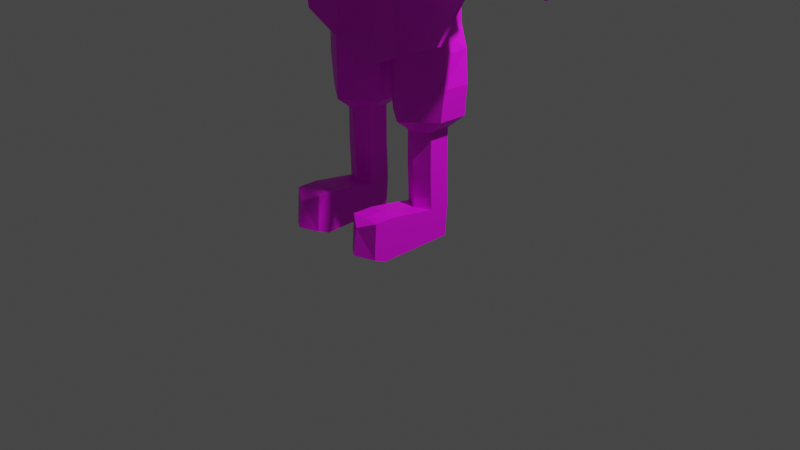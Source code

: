 # Source: wizard2.blend  (saved by Blender 2.90.8; exported with 4.5.12 LTS)
import bpy
from mathutils import Matrix  # noqa: F401  (used for matrix-valued properties, if any)

bpy.ops.wm.read_factory_settings(use_empty=True)
scene = bpy.context.scene
scene.name = 'Scene'

# ---- collections
col_collection = bpy.data.collections.new('Collection'); scene.collection.children.link(col_collection)

# ---- images (referenced by path relative to the original .blend; pixels are not part of the script)
import os
ASSET_DIR = os.environ.get("B2B_ASSET_DIR", "")  # directory of the original .blend (textures are referenced by path, not embedded)
HERE = os.path.dirname(os.path.abspath(__file__))  # packed textures are extracted next to this script under _unpacked/

def load_image(name, relpath, width, height, colorspace="sRGB"):
    """Load a texture the original file referenced (path relative to the .blend, or extracted next to this script)."""
    p = next((c for c in (os.path.join(HERE, relpath), os.path.join(ASSET_DIR, relpath)) if relpath and os.path.exists(c)), "")
    if p:
        img = bpy.data.images.load(p, check_existing=True)
        img.name = name
    else:  # same state as the original file: an image datablock whose file is absent (Cycles renders it pink)
        img = bpy.data.images.new(name, width, height)
        img.source = "FILE"
        img.filepath = "//" + (relpath or name)
    img.colorspace_settings.name = colorspace
    return img
img_wizard_body_color_png = load_image('wizard_body_color.png', 'wizard_body_color.png', 1024, 1024, 'sRGB')
img_wizard_staff_color_png = load_image('wizard_staff_color.png', 'color_map/wizard_staff_color.png', 1024, 1024, 'sRGB')
img_wizard_hat_color_png = load_image('wizard_hat_color.png', 'color_map/wizard_hat_color.png', 1024, 1024, 'sRGB')

# ---- materials (node trees are filled in below, after node groups)
mat_wizard_body_material = bpy.data.materials.new('wizard_body_material')
mat_wizard_body_material.use_transparent_shadow = False
mat_wizard_staff_material = bpy.data.materials.new('wizard_staff_material')
mat_wizard_staff_material.use_transparent_shadow = False
mat_wizar_hat_material = bpy.data.materials.new('wizar_hat_material')
mat_wizar_hat_material.use_transparent_shadow = False

# ---- material node trees
mat_wizard_body_material.use_nodes = True; mat_wizard_body_material.node_tree.nodes.clear()
_N = mat_wizard_body_material.node_tree.nodes; _L = mat_wizard_body_material.node_tree.links
n0 = _N.new('ShaderNodeBsdfPrincipled'); n0.name = 'Principled BSDF'; n0.location = (10, 300)
n0.distribution = 'GGX'
n0.subsurface_method = 'BURLEY'
n0.inputs[3].default_value = 1.45
n0.inputs[27].default_value = (0.0, 0.0, 0.0, 1.0)
n0.inputs[28].default_value = 1.0
n1 = _N.new('ShaderNodeOutputMaterial'); n1.name = 'Material Output'; n1.location = (300, 300)
n2 = _N.new('ShaderNodeTexImage'); n2.name = 'Image Texture'; n2.location = (-303, 215)
n2.image = img_wizard_body_color_png
_L.new(n0.outputs[0], n1.inputs[0])
_L.new(n2.outputs[0], n0.inputs[0])
n1.is_active_output = True
mat_wizard_staff_material.use_nodes = True; mat_wizard_staff_material.node_tree.nodes.clear()
_N = mat_wizard_staff_material.node_tree.nodes; _L = mat_wizard_staff_material.node_tree.links
n0 = _N.new('ShaderNodeBsdfPrincipled'); n0.name = 'Principled BSDF'; n0.location = (24, 273)
n0.distribution = 'GGX'
n0.subsurface_method = 'BURLEY'
n0.inputs[3].default_value = 1.45
n0.inputs[27].default_value = (0.0, 0.0, 0.0, 1.0)
n0.inputs[28].default_value = 1.0
n1 = _N.new('ShaderNodeOutputMaterial'); n1.name = 'Material Output'; n1.location = (314, 273)
n2 = _N.new('ShaderNodeTexImage'); n2.name = 'Image Texture'; n2.location = (-273, 243)
n2.image = img_wizard_staff_color_png
_L.new(n0.outputs[0], n1.inputs[0])
_L.new(n2.outputs[0], n0.inputs[0])
n1.is_active_output = True
mat_wizar_hat_material.use_nodes = True; mat_wizar_hat_material.node_tree.nodes.clear()
_N = mat_wizar_hat_material.node_tree.nodes; _L = mat_wizar_hat_material.node_tree.links
n0 = _N.new('ShaderNodeBsdfPrincipled'); n0.name = 'Principled BSDF'; n0.location = (10, 300)
n0.distribution = 'GGX'
n0.subsurface_method = 'BURLEY'
n0.inputs[3].default_value = 1.45
n0.inputs[27].default_value = (0.0, 0.0, 0.0, 1.0)
n0.inputs[28].default_value = 1.0
n1 = _N.new('ShaderNodeOutputMaterial'); n1.name = 'Material Output'; n1.location = (300, 300)
n2 = _N.new('ShaderNodeTexImage'); n2.name = 'Image Texture'; n2.location = (-282, 247)
n2.image = img_wizard_hat_color_png
_L.new(n0.outputs[0], n1.inputs[0])
_L.new(n2.outputs[0], n0.inputs[0])
n1.is_active_output = True

# ---- world
world_world = bpy.data.worlds.new('World'); scene.world = world_world
world_world.use_nodes = True; world_world.node_tree.nodes.clear()
_N = world_world.node_tree.nodes; _L = world_world.node_tree.links
n0 = _N.new('ShaderNodeOutputWorld'); n0.name = 'World Output'; n0.location = (300, 300)
n1 = _N.new('ShaderNodeBackground'); n1.name = 'Background'; n1.location = (10, 300)
n1.inputs[0].default_value = (0.05088, 0.05088, 0.05088, 1.0)
_L.new(n1.outputs[0], n0.inputs[0])
n0.is_active_output = True
world_world.color = (0.05088, 0.05088, 0.05088)
world_world.use_sun_shadow = False
world_world.sun_shadow_jitter_overblur = 0.0

# ---- cameras
cam_camera = bpy.data.cameras.new('Camera')
cam_camera.clip_end = 100.0
cam_camera.ortho_scale = 7.314

# ---- lights
light_light = bpy.data.lights.new('Light', 'POINT')
light_light.transmission_factor = 0.0
light_light.energy = 1000.0
light_light.shadow_soft_size = 0.1
light_light.shadow_maximum_resolution = 0.006
light_light.use_absolute_resolution = True

# ---- meshes
me_cylinder_001 = bpy.data.meshes.new('Cylinder.001')
me_cylinder_001.from_pydata([(0.9613, 0.6962, 9.562), (0.926, 0.9978, 10.67), (2.047, 0.3034, 9.616), (1.957, 0.3195, 10.75), (2.185, -0.5302, 9.616), (2.004, -0.5079, 10.75), (1.223, -1.182, 9.573), (1.17, -1.057, 10.69), (0.2212, -0.5302, 9.53), (0.2094, -0.5079, 10.62), (0.2094, 0.5079, 10.62), (1.877, -0.5021, 11.74), (1.033, -1.003, 11.67), (0.8431, 1.109, 11.6), (1.869, 0.3154, 11.8), (0.1665, -0.5, 11.61), (0.1739, 0.5016, 11.45), (0.7891, 1.142, 12.2), (1.794, 0.3145, 12.46), (1.794, -0.5, 12.46), (0.899, -1.0, 12.22), (0.06153, -0.5, 12.0), (0.1599, 0.5977, 12.04), (0.0, -0.5, 12.0), (0.0, 0.5, 12.0), (1.652, -0.5, 13.16), (1.652, 0.381, 13.16), (1.652, -0.5, 13.16), (0.3171, 1.042, 12.91), (0.8431, -0.8574, 12.94), (0.0, 1.007, 12.98), (0.0, -0.7485, 13.46), (0.0, -0.7485, 13.46), (0.2538, -0.7969, 12.78), (0.0, -0.7485, 12.73), (0.0, -0.7485, 13.46), (1.504, 0.3943, 13.53), (1.511, -0.3883, 13.51), (0.2744, 1.01, 13.44), (0.0, 0.9258, 13.44), (0.7484, -0.7484, 13.57), (0.1906, -0.7646, 13.48), (1.129, 0.3262, 13.98), (0.2471, 0.7755, 13.89), (0.0, 0.8063, 13.88), (0.0, -0.7892, 13.88), (1.129, -0.2263, 13.98), (0.1864, -0.8081, 13.88), (0.7364, -0.729, 13.93), (0.5847, 0.6998, 13.91), (0.707, 0.9948, 13.45), (0.7386, 1.102, 12.97), (0.0, 0.7453, 14.59), (0.2829, 0.7157, 14.6), (1.183, -0.4949, 14.69), (1.183, 0.3983, 14.69), (0.6785, 0.639, 14.63), (0.0, -1.006, 14.59), (0.2406, -1.003, 14.6), (0.7585, -0.8894, 14.63), (0.0, 0.8778, 15.52), (0.3224, 0.8715, 15.52), (1.344, -0.6935, 15.61), (1.602, 0.4782, 14.6), (0.699, 0.6898, 15.45), (0.0, -1.25, 15.58), (0.7506, -1.323, 15.6), (1.273, -1.039, 15.61), (0.0, 1.002, 16.44), (0.4603, 0.8561, 16.44), (0.7574, 0.8188, 16.45), (0.0, -0.7892, 16.44), (0.5291, -0.825, 16.4), (0.9404, -0.7667, 16.45), (1.622, -0.4274, 14.6), (0.0, -0.7892, 16.44), (0.9177, -0.6528, 16.71), (0.4783, -0.7203, 16.71), (0.0, -0.6751, 16.71), (0.7199, 0.7709, 16.72), (0.2236, 0.4721, 9.62), (1.609, 0.8857, 10.71), (1.762, 0.3066, 14.74), (1.071, -0.5008, 16.82), (1.497, 1.015, 11.71), (0.3023, 0.8063, 16.71), (0.0, 0.8063, 16.71), (1.599, 0.692, 9.585), (1.368, 0.8725, 13.08), (1.223, -1.256, 7.034), (1.026, 0.841, 7.026), (2.211, 0.3334, 7.073), (2.194, -0.5583, 7.078), (1.223, -1.256, 7.034), (0.3233, -0.5583, 6.991), (0.2989, 0.3718, 7.028), (1.431, 0.9666, 12.33), (0.1794, 0.3718, 7.966), (0.2038, -0.5583, 7.929), (1.223, -1.256, 7.972), (2.3, -0.5583, 8.015), (2.333, 0.2819, 8.013), (0.9526, 1.053, 7.961), (1.127, -0.4355, 19.47), (0.2038, 0.3899, 8.896), (0.2038, -0.5583, 8.896), (1.223, -1.256, 8.939), (2.3, -0.5583, 8.982), (2.244, 0.3124, 8.979), (0.9565, 0.9134, 8.928), (1.242, 0.3692, 6.619), (1.706, 0.2157, 6.619), (1.706, -0.4301, 6.619), (1.229, -0.7255, 6.618), (0.7868, -0.4301, 6.624), (0.7868, 0.2157, 6.624), (0.7868, 0.2157, 5.494), (0.7868, -0.4301, 5.494), (1.706, -0.4301, 5.489), (1.229, 0.509, 5.537), (1.706, 0.2157, 5.489), (1.229, -0.6459, 5.488), (0.7868, -0.4301, 5.494), (0.7868, 0.2157, 5.494), (0.7868, 0.2464, 4.653), (0.7868, -0.3994, 4.653), (1.229, -0.5945, 4.648), (1.706, -0.3994, 4.649), (1.706, 0.2464, 4.649), (1.229, 0.5101, 4.654), (0.7561, -2.106, 3.267), (1.206, -2.105, 3.272), (1.676, -2.106, 3.262), (0.7606, -1.794, 4.524), (1.207, -1.875, 4.564), (1.68, -1.794, 4.519), (0.7868, 0.2562, 4.297), (1.706, -0.3896, 4.292), (1.229, 0.5054, 4.291), (1.706, 0.2562, 4.292), (1.229, -0.6249, 4.291), (0.7868, -0.3896, 4.297), (0.7868, 0.2562, 4.297), (0.7868, 0.1875, 3.305), (0.7868, -0.4583, 3.305), (1.229, -0.9374, 3.299), (1.706, -0.4583, 3.3), (1.229, 0.5189, 3.324), (1.706, 0.1875, 3.3), (1.229, -0.9374, 3.299), (0.7868, -0.4583, 3.305), (1.197, -2.412, 4.53), (0.7486, -2.507, 3.438), (0.7486, -2.507, 3.438), (1.668, -2.507, 3.433), (1.668, -2.438, 4.526), (1.191, -2.847, 3.535), (1.668, -2.507, 3.433), (0.7486, -2.438, 4.531), (1.191, -2.733, 4.342), (0.3896, -1.149, 15.02), (0.0, -1.116, 15.05), (0.8356, -1.041, 15.11), (1.065, 0.6076, 16.0), (0.0, -1.035, 16.14), (1.003, -0.9954, 16.16), (1.283, -0.6693, 16.18), (0.7484, 0.8087, 16.09), (0.5693, -1.051, 16.15), (2.643, -0.2051, 15.45), (0.4183, 0.9434, 16.1), (0.0, 1.02, 16.12), (0.5693, -1.051, 16.15), (1.388, -0.7398, 15.15), (1.39, -0.5043, 16.2), (0.4439, -0.1363, 17.48), (0.4134, 0.1777, 17.0), (0.9241, 0.3841, 17.01), (0.9042, -0.09267, 17.03), (1.169, -0.4087, 16.91), (0.4504, -0.09434, 17.01), (2.614, 0.5978, 15.45), (1.3, 0.4277, 15.35), (1.5, -0.3914, 15.35), (1.201, 0.4636, 16.91), (1.211, -0.1014, 16.92), (1.065, 0.6076, 16.0), (2.171, -0.6598, 15.19), (2.107, 0.8932, 15.0), (1.635, 0.4309, 16.7), (1.649, -0.1769, 16.72), (1.507, 0.7215, 16.05), (1.597, -0.459, 16.11), (1.802, -0.2113, 14.73), (1.762, 0.3066, 14.74), (1.802, -0.2113, 14.73), (2.535, -0.1049, 15.22), (2.498, 0.3469, 15.23), (2.217, -0.3488, 15.06), (2.155, 0.5035, 15.04), (2.414, 0.2674, 13.81), (2.448, -0.1758, 13.81), (3.074, -0.08473, 14.31), (3.043, 0.3019, 14.31), (2.803, -0.3088, 14.09), (2.75, 0.514, 14.07), (2.498, 0.2674, 13.7), (2.533, -0.1758, 13.69), (3.159, -0.08473, 14.19), (3.128, 0.3019, 14.2), (2.888, -0.3088, 13.97), (2.835, 0.514, 13.95), (2.613, -0.1904, 13.5), (3.283, -0.093, 14.04), (2.576, 0.2835, 13.51), (2.613, -0.1904, 13.5), (3.283, -0.093, 14.04), (3.25, 0.3204, 14.04), (2.993, -0.3252, 13.8), (2.936, 0.5416, 13.78), (3.706, 0.4025, 11.41), (3.761, -0.1416, 11.4), (4.87, -0.1542, 12.27), (4.82, 0.457, 12.27), (4.322, -0.4466, 11.85), (4.238, 0.7455, 11.82), (4.057, 0.3217, 11.67), (4.081, 0.002041, 11.67), (4.587, 0.06772, 12.06), (4.565, 0.3466, 12.06), (4.337, -0.01712, 11.87), (4.331, 0.3735, 11.88), (4.237, 0.3352, 11.44), (4.262, 0.01554, 11.43), (4.768, 0.08122, 11.83), (4.745, 0.3601, 11.83), (4.518, 0.07592, 11.63), (4.511, 0.387, 11.65), (4.56, 0.3351, 11.1), (4.58, 0.06399, 11.1), (5.01, 0.1197, 11.43), (4.991, 0.3562, 11.43), (4.798, 0.1273, 11.27), (4.792, 0.379, 11.28), (4.97, 0.2006, 10.81), (4.98, 0.07356, 10.81), (5.181, 0.09967, 10.97), (5.172, 0.2105, 10.97), (5.082, 0.06595, 10.89), (5.079, 0.2212, 10.9), (4.474, 0.02935, 11.97), (4.65, 0.07872, 11.74), (4.899, -0.09874, 11.87), (5.08, -0.08525, 11.63), (4.786, -0.1371, 11.78), (4.962, -0.08775, 11.54), (4.936, -0.1749, 11.82), (5.117, -0.1614, 11.58), (4.823, -0.2133, 11.73), (4.999, -0.1639, 11.49), (0.267, -0.267, 16.92), (0.0, -0.4688, 16.88), (0.4134, 0.1777, 17.0), (0.264, 0.3702, 16.98), (0.0, 0.4341, 16.91), (0.0, -0.4655, 17.32), (0.3126, -0.3003, 17.45), (0.4163, 0.08396, 17.51), (0.0, 0.3483, 17.5), (0.2605, 0.2242, 17.56), (0.0, -1.015, 17.18), (0.2361, -0.8303, 17.24), (0.5236, -0.5902, 17.37), (0.0, 0.6742, 17.63), (0.4412, 0.6383, 17.68), (0.825, -0.03381, 17.54), (0.0, -1.477, 18.11), (0.3925, -1.218, 18.15), (0.8746, -0.6625, 18.25), (1.314, 0.2537, 18.33), (0.6085, 0.6037, 20.47), (0.0, 0.7759, 20.51), (0.0, -1.271, 18.29), (0.411, -1.061, 18.31), (0.8897, -0.6148, 18.42), (0.0, 1.512, 18.39), (0.8218, 0.01467, 20.37), (0.5144, -0.2836, 20.41), (0.4648, -0.9911, 18.78), (0.9486, -0.5811, 18.86), (0.8836, 0.9278, 18.42), (0.0, -0.4258, 20.4), (1.238, 0.2443, 17.86), (0.0, 1.666, 18.87), (0.0, 1.361, 17.84), (0.7438, 0.8831, 17.85), (1.413, 0.2362, 18.48), (1.224, 0.3752, 20.22), (1.012, 0.8894, 20.23), (0.9486, -0.5811, 18.86), (0.0, 1.292, 20.25), (0.9785, -0.2974, 20.14), (0.0, -1.221, 18.72), (0.5633, -0.5361, 20.09), (0.0, -0.8169, 20.07), (0.3574, -1.098, 17.8), (0.0, -1.335, 17.74), (0.4481, 0.7202, 17.86), (0.0, 0.8904, 17.88), (0.7839, -0.6504, 17.91), (1.502, 0.325, 19.6), (0.0, 1.495, 18.15), (1.162, 1.049, 19.62), (0.0, 1.664, 19.65), (0.8043, 0.9655, 18.18), (0.989, -0.5842, 19.47), (0.557, -0.9302, 19.35), (1.085, -0.2563, 18.26), (0.9818, 0.01615, 17.72), (0.0, -1.341, 19.24), (1.095, -0.32, 18.87), (0.1698, -1.179, 19.27), (1.002, -0.2338, 17.92), (1.089, -0.2668, 18.46), (0.7537, -0.3551, 20.29), (1.492, 0.3186, 18.89), (1.036, 1.083, 18.85), (0.839, -0.2, 17.67), (0.463, 0.9169, 17.87), (0.0, 0.8904, 17.88), (1.085, -0.2563, 18.26), (1.122, 0.4925, 18.2), (1.095, -0.32, 18.87), (0.1698, -1.179, 19.27), (0.3404, -1.058, 19.3), (1.002, -0.2338, 17.92), (1.089, -0.2668, 18.46), (0.566, -0.8928, 19.35), (0.7919, -0.6312, 19.4), (0.4648, -0.9882, 18.92), (0.9167, 0.3232, 20.41), (1.135, -0.2847, 18.24), (1.075, -0.4044, 19.49), (1.15, -0.3403, 18.86), (0.1423, -1.249, 19.27), (0.3402, -1.109, 19.31), (1.043, -0.2555, 17.92), (1.142, -0.284, 18.42), (0.8389, -0.706, 19.43), (0.989, -0.5842, 19.47), (0.2301, -0.835, 19.89), (0.8506, -0.2133, 17.16), (1.277, 0.3421, 18.46), (1.492, 0.3186, 18.89), (1.413, 0.4212, 18.9), (0.0, 1.21, 17.85), (1.492, 0.3186, 18.89), (1.413, 0.1966, 18.3), (1.542, 0.2432, 18.43), (1.499, 0.3235, 18.43), (1.578, 0.4175, 18.83), (1.649, 0.3256, 18.83), (1.563, 0.4175, 18.99), (1.562, 0.3256, 18.98), (1.055, 0.5607, 17.85), (0.7465, 0.3633, 17.81), (0.0, 1.514, 17.19), (0.6997, 1.089, 17.2), (0.4704, 1.07, 17.22), (0.0, 1.363, 17.2), (0.9798, 0.7923, 17.2), (0.8734, 0.5894, 17.16), (0.0, 1.776, 16.48), (0.6087, 1.346, 16.49), (0.4446, 1.332, 16.5), (0.0, 1.625, 16.49), (0.8746, 0.9721, 16.49), (0.7994, 0.9096, 16.45), (0.8614, 0.477, 17.77), (1.155, 0.4893, 18.45), (1.141, 0.5672, 17.12), (1.089, 0.4565, 17.05), (1.115, 0.7561, 16.83), (1.04, 0.6522, 16.78), (0.2201, -0.3693, 20.4), (0.3229, 0.7287, 20.49), (0.4446, 1.27, 18.16), (0.2326, -0.6858, 20.07), (0.5728, 1.23, 20.25), (0.7251, 1.496, 19.64), (0.625, 1.442, 18.84), (0.513, 1.369, 18.41), (0.242, 1.057, 17.86), (0.2342, 0.8015, 17.87), (0.4029, 1.308, 17.84), (0.2459, 1.209, 17.21), (0.3351, 1.315, 17.2), (0.4312, 1.461, 16.48), (0.2883, 0.1987, 20.58), (0.557, 0.2549, 20.52), (0.0, 0.1703, 20.62), (1.17, -0.5794, 16.52), (0.9446, 0.5634, 14.66), (0.9134, 0.5685, 13.95), (1.007, 0.5945, 15.4), (0.9233, 0.7455, 16.05), (1.772, 0.8204, 7.959), (1.809, 0.8017, 7.022), (1.709, 0.6544, 8.954), (0.9899, 0.6949, 16.66), (1.275, 0.8183, 13.5), (0.243, -1.174, 17.78), (0.0, -1.309, 17.7), (0.2424, -1.14, 17.73), (0.7346, -0.7596, 18.38), (0.3814, -1.035, 18.77), (0.7954, -0.7109, 18.83), (0.3562, -1.09, 18.3), (0.865, 0.914, 17.2), (0.7355, 0.7538, 17.18), (0.5539, 1.202, 16.49), (0.3323, 1.45, 16.82), (0.5112, 1.425, 16.49), (0.2329, 1.631, 16.48), (0.1072, 1.555, 16.49), (0.2386, 1.351, 16.83), (0.3781, 1.376, 16.5), (0.0, -1.075, 19.72)], [(32, 31), (19, 25), (27, 25), (35, 32), (65, 71), (71, 75), (145, 144), (144, 143), (146, 145), (136, 143), (153, 152), (157, 154), (163, 167), (79, 167), (213, 216), (212, 215), (333, 321), (342, 315), (356, 353), (325, 356), (163, 174), (350, 387), (163, 186)], [(87, 81, 3, 2), (2, 3, 5, 4), (4, 5, 7, 6), (6, 7, 9, 8), (16, 15, 21, 22), (7, 5, 11, 12), (9, 7, 12, 15), (11, 14, 18, 19), (13, 16, 22, 17), (12, 15, 21, 20), (24, 23, 21, 22), (84, 13, 17, 96), (9, 15, 16, 10), (11, 19, 20, 12), (19, 27, 29, 20), (51, 28, 38, 50), (96, 88, 26, 18), (81, 84, 14, 3), (403, 402, 55, 42), (174, 183, 62, 166), (51, 17, 22, 28), (22, 28, 30, 24), (410, 50, 49, 403), (59, 54, 46, 48), (33, 34, 35, 41), (28, 38, 39, 30), (45, 35, 41, 47), (10, 16, 13, 1), (48, 46, 37, 40), (39, 38, 43, 44), (43, 53, 56, 49), (53, 43, 44, 52), (36, 42, 46, 37), (88, 410, 36, 26), (45, 47, 58, 57), (49, 50, 38, 43), (55, 42, 46, 54), (48, 47, 58, 59), (58, 59, 162, 160), (56, 53, 61, 64), (186, 191, 182), (52, 53, 61, 60), (64, 61, 170, 167), (404, 64, 167, 405), (60, 61, 170, 171), (190, 192, 187, 169), (66, 67, 165, 172), (166, 401, 174), (72, 73, 76, 77), (75, 72, 77, 78), (68, 69, 85, 86), (70, 69, 85, 79), (76, 73, 401, 83), (66, 65, 161, 160), (29, 33, 41, 40), (23, 34, 33, 21), (162, 173, 62, 67), (166, 401, 73, 165), (72, 75, 164, 168), (406, 101, 91, 407), (99, 98, 94, 93), (97, 98, 105, 104), (97, 102, 90, 95), (100, 99, 93, 92), (101, 100, 92, 91), (98, 97, 95, 94), (102, 97, 104, 109), (408, 406, 102, 109), (108, 107, 100, 101), (18, 26, 27, 19), (8, 105, 106, 6), (91, 92, 112, 111), (95, 90, 110, 115), (8, 9, 10, 80), (407, 91, 111), (0, 80, 10, 1), (94, 95, 115, 114), (93, 94, 114, 113), (92, 93, 113, 112), (113, 114, 122, 121), (119, 123, 115, 110), (114, 115, 123, 122), (111, 112, 118, 120), (112, 113, 121, 118), (110, 111, 120, 119), (128, 129, 119, 120), (118, 127, 128, 120), (116, 117, 125, 124), (121, 126, 127, 118), (125, 126, 121, 122), (119, 116, 124, 129), (141, 150, 130, 133), (158, 151, 134, 133), (137, 140, 134, 135), (157, 155, 159, 156), (129, 128, 139, 138), (149, 146, 132, 131), (158, 159, 151), (126, 125, 141, 140), (151, 155, 135, 134), (150, 149, 131, 130), (132, 135, 155, 154), (125, 124, 142, 141), (128, 127, 137, 139), (124, 129, 138, 142), (127, 126, 140, 137), (146, 137, 135, 132), (138, 139, 148, 147), (140, 141, 133, 134), (141, 142, 143, 150), (139, 137, 146, 148), (142, 138, 147, 143), (151, 159, 155), (130, 152, 158, 133), (159, 158, 152, 156), (160, 161, 57, 58), (173, 162, 59, 54), (160, 162, 67, 66), (165, 67, 62, 166), (168, 164, 65, 66), (167, 170, 69, 70), (172, 165, 73, 72), (171, 170, 69, 68), (191, 189, 181, 188), (77, 260, 261, 78), (188, 199, 194, 63), (178, 177, 262, 180), (85, 263, 262, 79), (182, 191, 188, 63), (174, 183, 192), (169, 187, 198, 196), (181, 169, 196, 197), (402, 56, 64, 404), (74, 63, 82, 193), (176, 262, 267), (189, 190, 169, 181), (183, 182, 63, 74), (185, 174, 192, 190), (192, 183, 74, 187), (186, 184, 189, 191), (184, 185, 190, 189), (188, 181, 197, 199), (187, 74, 195, 198), (193, 82, 194, 195), (198, 195, 201, 204), (196, 198, 204, 202), (199, 197, 203, 205), (194, 199, 205, 200), (197, 196, 202, 203), (195, 194, 200, 201), (200, 205, 211, 206), (203, 202, 208, 209), (201, 200, 206, 207), (204, 201, 207, 210), (202, 204, 210, 208), (205, 203, 209, 211), (211, 209, 217, 219), (206, 211, 219, 214), (209, 208, 216, 217), (207, 206, 214, 215), (210, 207, 215, 218), (208, 210, 218, 216), (218, 215, 221, 224), (216, 218, 224, 222), (219, 217, 223, 225), (214, 219, 225, 220), (217, 216, 222, 223), (215, 214, 220, 221), (221, 220, 226, 227), (224, 221, 227, 230), (222, 224, 230, 250, 228), (225, 223, 229, 231), (220, 225, 231, 226), (223, 222, 228, 229), (229, 228, 234, 235), (226, 231, 237, 232), (235, 234, 240, 241), (232, 237, 243, 238), (227, 226, 232, 233), (230, 227, 233, 236), (250, 251, 255, 254), (231, 229, 235, 237), (240, 242, 248, 246), (242, 239, 245, 248), (233, 232, 238, 239), (236, 233, 239, 242), (234, 251, 236, 242, 240), (237, 235, 241, 243), (247, 246, 248, 249), (245, 244, 249, 248), (243, 241, 247, 249), (238, 243, 249, 244), (241, 240, 246, 247), (239, 238, 244, 245), (253, 252, 256, 257), (251, 250, 230, 236), (234, 228, 252, 253), (251, 234, 253, 255), (228, 250, 254, 252), (256, 258, 259, 257), (252, 254, 258, 256), (254, 255, 259, 258), (255, 253, 257, 259), (177, 178, 185, 184), (184, 409, 70, 79), (405, 167, 70, 409), (176, 177, 184, 79), (76, 180, 260, 77), (85, 263, 264, 86), (271, 266, 175, 272), (83, 178, 180, 76), (262, 180, 175, 267), (260, 180, 175, 266), (262, 263, 269, 267), (264, 263, 269, 268), (261, 260, 266, 265), (267, 269, 274, 275), (267, 175, 272, 275), (265, 266, 271, 270), (268, 269, 274, 273), (306, 411, 305, 277, 276), (340, 280, 399), (385, 398, 400, 281), (305, 309, 278, 277), (287, 303, 324), (283, 417, 277), (297, 301, 286, 340), (388, 298, 280, 385), (277, 278, 284, 414, 283), (387, 303, 287, 384), (55, 54, 173, 183), (297, 298, 280, 340), (310, 312, 298, 297), (283, 414, 416, 288), (316, 337, 303), (103, 301, 349), (389, 312, 298, 388), (301, 324, 303), (325, 354, 326, 312, 310), (390, 326, 312, 389), (302, 344, 319), (352, 379, 354), (356, 296, 358, 361), (275, 274, 307, 365, 318), (271, 272, 309, 305), (275, 272, 327, 318), (273, 274, 307, 308), (270, 271, 413, 412), (391, 290, 326, 390), (279, 331, 379, 352), (279, 341, 347, 296), (386, 314, 290, 391), (386, 394, 295, 314), (292, 346, 341, 279), (415, 302, 282, 417), (308, 307, 393, 329), (415, 339, 334), (415, 288, 339), (320, 323, 284, 289), (317, 322, 309, 278), (320, 289, 299, 332), (338, 337, 416), (317, 323, 336, 330), (323, 317, 278, 284), (286, 287, 324), (322, 317, 330, 335), (323, 320, 332, 336), (83, 401, 174, 179), (299, 338, 416), (327, 322, 335), (327, 272, 309, 322), (303, 338, 348), (334, 345, 350), (335, 330, 341, 346), (336, 332, 343, 347), (292, 351, 346), (334, 350, 333), (334, 339, 345), (327, 335, 346, 351), (302, 333, 344), (338, 299, 348), (331, 364, 295, 314), (330, 336, 347, 341), (338, 303, 337), (339, 337, 316), (348, 299, 315), (345, 339, 316), (301, 324, 286), (344, 333, 350), (349, 299, 103), (342, 332, 299), (304, 350, 303, 387), (303, 350, 345, 316), (337, 339, 416), (301, 303, 348, 315), (343, 325, 296, 347), (359, 360, 361, 358), (279, 352, 359, 357), (359, 358, 357), (296, 279, 357, 358), (361, 360, 362, 363), (352, 354, 360, 359), (361, 363, 356), (363, 362, 354, 356), (354, 362, 360), (392, 328, 368, 395), (392, 393, 307, 328), (368, 419, 420, 374), (394, 294, 366, 396), (419, 378, 364, 418), (370, 371, 377, 376), (395, 368, 374, 426, 425), (396, 366, 372, 423, 421), (419, 418, 373, 420), (292, 279, 331, 364), (378, 365, 307, 328), (318, 327, 292), (378, 292, 318, 365), (328, 378, 419, 368), (292, 380, 381), (379, 331, 314, 290), (370, 380, 292, 364), (381, 380, 382, 383), (376, 382, 380, 370), (377, 383, 382, 376), (292, 378, 371, 381), (367, 396, 421, 422, 373), (369, 395, 425, 424, 375), (295, 394, 396, 367), (355, 329, 393, 392), (355, 392, 395, 369), (311, 294, 394, 386), (311, 386, 391, 285), (285, 391, 390, 293), (293, 390, 389, 313), (313, 389, 388, 300), (304, 387, 384, 291), (300, 388, 385, 281), (280, 399, 398, 385), (399, 287, 286, 340), (398, 399, 287, 384), (400, 398, 384, 291), (178, 83, 179), (178, 179, 185), (185, 179, 174), (48, 40, 41, 47), (29, 40, 37, 27), (33, 29, 20, 21), (371, 381, 383, 377), (173, 183, 62), (182, 183, 55), (26, 36, 37, 27), (3, 14, 11, 5), (186, 405, 409, 184), (55, 402, 404, 182), (90, 407, 111, 110), (108, 101, 406, 408), (102, 406, 407, 90), (182, 404, 405, 186), (51, 50, 410, 88), (36, 410, 403, 42), (49, 56, 402, 403), (1, 13, 84, 81), (17, 51, 88, 96), (14, 84, 96, 18), (0, 1, 81, 87), (6, 106, 107, 4), (4, 107, 108, 2), (2, 108, 408, 87), (87, 408, 109, 0), (0, 109, 104, 80), (8, 80, 104, 105), (98, 99, 106, 105), (106, 99, 100, 107), (130, 131, 156, 153), (131, 132, 157, 156), (148, 146, 149, 147), (147, 149, 150, 143), (411, 413, 305), (412, 413, 411, 306), (305, 413, 271), (416, 414, 284, 289), (416, 339, 288), (302, 415, 334, 333), (415, 417, 283, 288), (351, 292, 327), (418, 364, 295, 367), (373, 418, 367), (374, 420, 373, 422), (364, 378, 371, 370), (422, 397, 426, 374), (426, 397, 421, 425), (397, 422, 421), (423, 424, 425, 421), (375, 424, 423, 372), (319, 344, 427), (350, 304, 427), (350, 427, 344), (277, 417, 282, 276), (342, 103, 343, 332), (299, 103, 342), (297, 301, 103, 310), (103, 343, 356, 310), (290, 379, 354, 326)])
_uv = me_cylinder_001.uv_layers.new(name='UVMap')
_uv.uv.foreach_set('vector', [0.3298, 0.2613, 0.2515, 0.2548, 0.2582, 0.2111, 0.3336, 0.2209, 0.3336, 0.2209, 0.2582, 0.2111, 0.2663, 0.1563, 0.3405, 0.1672, 0.3405, 0.1672, 0.2663, 0.1563, 0.2737, 0.08776, 0.3496, 0.09322, 0.3496, 0.09322, 0.2737, 0.08776, 0.2763, 0.006944, 0.3588, 0.008412, 0.1848, 0.3689, 0.1841, 0.4493, 0.1529, 0.4539, 0.1321, 0.364, 0.2737, 0.08776, 0.2663, 0.1563, 0.2012, 0.1478, 0.204, 0.08136, 0.2763, 0.006944, 0.2737, 0.08776, 0.204, 0.08136, 0.2025, 0.008312, 0.2012, 0.1478, 0.1898, 0.2002, 0.1483, 0.1941, 0.1546, 0.1437, 0.1806, 0.2971, 0.1848, 0.3689, 0.1321, 0.364, 0.1379, 0.2889, 0.204, 0.08136, 0.2025, 0.008312, 0.1719, 0.004758, 0.1648, 0.07608, 0.1233, 0.3787, 0.1482, 0.4554, 0.1529, 0.4539, 0.1321, 0.364, 0.1846, 0.2517, 0.1806, 0.2971, 0.1379, 0.2889, 0.1451, 0.2423, 0.2576, 0.4419, 0.1841, 0.4493, 0.1848, 0.3689, 0.2512, 0.3653, 0.2012, 0.1478, 0.1546, 0.1437, 0.1648, 0.07608, 0.204, 0.08136, 0.1546, 0.1437, 0.1125, 0.1408, 0.1141, 0.08177, 0.1648, 0.07608, 0.087, 0.2673, 0.07379, 0.2958, 0.04075, 0.2751, 0.05811, 0.251, 0.1451, 0.2423, 0.1001, 0.2257, 0.1047, 0.1913, 0.1483, 0.1941, 0.2515, 0.2548, 0.1846, 0.2517, 0.1898, 0.2002, 0.2582, 0.2111, 0.2563, 0.608, 0.2068, 0.6011, 0.2007, 0.6209, 0.2506, 0.6298, 0.09585, 0.6994, 0.148, 0.6748, 0.136, 0.6995, 0.1021, 0.7114, 0.087, 0.2673, 0.1379, 0.2889, 0.1321, 0.364, 0.07379, 0.2958, 0.1321, 0.364, 0.07379, 0.2958, 0.05469, 0.3115, 0.1233, 0.3787, 0.0751, 0.2173, 0.05811, 0.251, 0.02284, 0.2321, 0.03398, 0.2079, 0.2088, 0.7238, 0.1977, 0.6845, 0.2483, 0.6676, 0.2562, 0.7103, 0.1156, 0.03684, 0.1146, 0.01688, 0.06053, 0.03067, 0.06256, 0.04507, 0.07379, 0.2958, 0.04075, 0.2751, 0.02702, 0.2907, 0.05469, 0.3115, 0.02987, 0.03845, 0.06053, 0.03067, 0.06256, 0.04507, 0.0329, 0.05223, 0.2512, 0.3653, 0.1848, 0.3689, 0.1806, 0.2971, 0.2471, 0.3024, 0.04013, 0.09408, 0.04521, 0.1429, 0.08843, 0.1424, 0.06737, 0.08811, 0.02702, 0.2907, 0.04075, 0.2751, 0.01045, 0.2548, 0.0002868, 0.2701, 0.2699, 0.5613, 0.2202, 0.5544, 0.2129, 0.5821, 0.2636, 0.5845, 0.2202, 0.5544, 0.2699, 0.5613, 0.274, 0.5444, 0.225, 0.5351, 0.08065, 0.1892, 0.04116, 0.1845, 0.04521, 0.1429, 0.08843, 0.1424, 0.1001, 0.2257, 0.0751, 0.2173, 0.08065, 0.1892, 0.1047, 0.1913, 0.274, 0.7582, 0.2694, 0.7462, 0.2202, 0.7585, 0.2254, 0.7741, 0.02284, 0.2321, 0.05811, 0.251, 0.04075, 0.2751, 0.01045, 0.2548, 0.2007, 0.6209, 0.2506, 0.6298, 0.2483, 0.6676, 0.1977, 0.6845, 0.2562, 0.7103, 0.2694, 0.7462, 0.2202, 0.7585, 0.2088, 0.7238, 0.2202, 0.7585, 0.2088, 0.7238, 0.1769, 0.7314, 0.189, 0.7583, 0.2129, 0.5821, 0.2202, 0.5544, 0.1561, 0.541, 0.1557, 0.5708, 0.1102, 0.5897, 0.09961, 0.6207, 0.1536, 0.6174, 0.225, 0.5351, 0.2202, 0.5544, 0.1561, 0.541, 0.1619, 0.5192, 0.1557, 0.5708, 0.1561, 0.541, 0.1149, 0.5369, 0.1102, 0.5614, 0.1545, 0.594, 0.1557, 0.5708, 0.1102, 0.5614, 0.1099, 0.575, 0.1619, 0.5192, 0.1561, 0.541, 0.1149, 0.5369, 0.1204, 0.508, 0.9474, 0.7031, 0.8976, 0.7115, 0.8428, 0.6679, 0.8671, 0.642, 0.1492, 0.7484, 0.1414, 0.7183, 0.1124, 0.7358, 0.1131, 0.7611, 0.1021, 0.7114, 0.08081, 0.7216, 0.09585, 0.6994, 0.09571, 0.7629, 0.0907, 0.7377, 0.07352, 0.7398, 0.07542, 0.766, 0.09217, 0.7965, 0.09571, 0.7629, 0.07542, 0.766, 0.0729, 0.7958, 0.09845, 0.5032, 0.09049, 0.536, 0.07316, 0.522, 0.07531, 0.501, 0.08583, 0.5562, 0.09049, 0.536, 0.07316, 0.522, 0.06724, 0.5507, 0.07352, 0.7398, 0.0907, 0.7377, 0.08081, 0.7216, 0.06377, 0.7297, 0.1492, 0.7484, 0.1578, 0.793, 0.1944, 0.7839, 0.189, 0.7583, 0.1141, 0.08177, 0.1156, 0.03684, 0.06256, 0.04507, 0.06737, 0.08811, 0.1706, 0.0002868, 0.1146, 0.01688, 0.1156, 0.03684, 0.1719, 0.004758, 0.1769, 0.7314, 0.1627, 0.6966, 0.136, 0.6995, 0.1414, 0.7183, 0.1021, 0.7114, 0.08081, 0.7216, 0.0907, 0.7377, 0.1124, 0.7358, 0.09571, 0.7629, 0.09217, 0.7965, 0.1173, 0.7964, 0.1159, 0.7609, 0.4277, 0.2585, 0.4251, 0.2196, 0.4702, 0.2274, 0.4725, 0.2548, 0.4469, 0.1086, 0.4765, 0.03453, 0.536, 0.06969, 0.4949, 0.1273, 0.437, 0.3577, 0.4595, 0.4182, 0.3872, 0.4331, 0.3773, 0.3642, 0.437, 0.3577, 0.4296, 0.3012, 0.4774, 0.2919, 0.4879, 0.3382, 0.4294, 0.1774, 0.4469, 0.1086, 0.4949, 0.1273, 0.4755, 0.1842, 0.4251, 0.2196, 0.4294, 0.1774, 0.4755, 0.1842, 0.4702, 0.2274, 0.4595, 0.4182, 0.437, 0.3577, 0.4879, 0.3382, 0.5243, 0.3868, 0.4296, 0.3012, 0.437, 0.3577, 0.3773, 0.3642, 0.3741, 0.305, 0.3717, 0.2568, 0.4277, 0.2585, 0.4296, 0.3012, 0.3741, 0.305, 0.3742, 0.2199, 0.3785, 0.1719, 0.4294, 0.1774, 0.4251, 0.2196, 0.1483, 0.1941, 0.1047, 0.1913, 0.1125, 0.1408, 0.1546, 0.1437, 0.3588, 0.008412, 0.4068, 0.01448, 0.3905, 0.09758, 0.3496, 0.09322, 0.4702, 0.2274, 0.4755, 0.1842, 0.523, 0.1879, 0.5123, 0.2368, 0.4879, 0.3382, 0.4774, 0.2919, 0.5186, 0.2754, 0.5252, 0.3134, 0.3398, 0.4366, 0.2576, 0.4419, 0.2512, 0.3653, 0.3258, 0.3629, 0.4725, 0.2548, 0.4702, 0.2274, 0.5123, 0.2368, 0.3294, 0.3068, 0.3258, 0.3629, 0.2512, 0.3653, 0.2471, 0.3024, 0.5243, 0.3868, 0.4879, 0.3382, 0.5252, 0.3134, 0.5543, 0.3524, 0.4949, 0.1273, 0.536, 0.06969, 0.5543, 0.1123, 0.5309, 0.1456, 0.4755, 0.1842, 0.4949, 0.1273, 0.5309, 0.1456, 0.523, 0.1879, 0.5622, 0.9224, 0.534, 0.9449, 0.4866, 0.8848, 0.5125, 0.8639, 0.4259, 0.9365, 0.4523, 0.9119, 0.4997, 0.9721, 0.4743, 0.9924, 0.534, 0.9449, 0.4997, 0.9721, 0.4523, 0.9119, 0.4866, 0.8848, 0.6692, 0.9746, 0.6232, 0.9738, 0.6243, 0.8926, 0.671, 0.8934, 0.6232, 0.9738, 0.583, 0.9735, 0.5865, 0.8925, 0.6243, 0.8926, 0.7041, 0.9758, 0.6692, 0.9746, 0.671, 0.8934, 0.7108, 0.8983, 0.676, 0.8328, 0.7138, 0.8365, 0.7108, 0.8983, 0.671, 0.8934, 0.6243, 0.8926, 0.6258, 0.8291, 0.676, 0.8328, 0.671, 0.8934, 0.4735, 0.9085, 0.499, 0.8722, 0.4506, 0.8407, 0.4248, 0.8781, 0.5865, 0.8925, 0.5875, 0.8319, 0.6258, 0.8291, 0.6243, 0.8926, 0.4506, 0.8407, 0.476, 0.8201, 0.5125, 0.8639, 0.4866, 0.8848, 0.4561, 0.9399, 0.4735, 0.9085, 0.4248, 0.8781, 0.4066, 0.9069, 0.4294, 0.8209, 0.3575, 0.8036, 0.3626, 0.6931, 0.4393, 0.7194, 0.4386, 0.6845, 0.4621, 0.6749, 0.4705, 0.7123, 0.4393, 0.7194, 0.6259, 0.798, 0.583, 0.8082, 0.5141, 0.7464, 0.5456, 0.7325, 0.5554, 0.6723, 0.5247, 0.7033, 0.5004, 0.6828, 0.5329, 0.6481, 0.7138, 0.8365, 0.676, 0.8328, 0.6795, 0.8082, 0.7157, 0.812, 0.6554, 0.6872, 0.6613, 0.7306, 0.5811, 0.674, 0.5869, 0.6456, 0.4386, 0.6845, 0.446, 0.6523, 0.4621, 0.6749, 0.476, 0.8201, 0.4506, 0.8407, 0.4294, 0.8209, 0.4634, 0.8006, 0.4994, 0.7087, 0.5247, 0.7033, 0.5456, 0.7325, 0.5141, 0.7464, 0.3575, 0.8036, 0.3293, 0.7733, 0.3316, 0.6928, 0.3626, 0.6931, 0.5811, 0.674, 0.5456, 0.7325, 0.5247, 0.7033, 0.5557, 0.6729, 0.4506, 0.8407, 0.4248, 0.8781, 0.4046, 0.8663, 0.4294, 0.8209, 0.676, 0.8328, 0.6258, 0.8291, 0.6259, 0.798, 0.6795, 0.8082, 0.4248, 0.8781, 0.4066, 0.9069, 0.3867, 0.8939, 0.4046, 0.8663, 0.6258, 0.8291, 0.5875, 0.8319, 0.583, 0.8082, 0.6259, 0.798, 0.6613, 0.7306, 0.6259, 0.798, 0.5456, 0.7325, 0.5811, 0.674, 0.7157, 0.812, 0.6795, 0.8082, 0.6875, 0.7527, 0.7226, 0.7481, 0.4634, 0.8006, 0.4294, 0.8209, 0.4393, 0.7194, 0.4705, 0.7123, 0.4294, 0.8209, 0.4046, 0.8663, 0.3578, 0.8381, 0.3575, 0.8036, 0.6795, 0.8082, 0.6259, 0.798, 0.6613, 0.7306, 0.6875, 0.7527, 0.4046, 0.8663, 0.3867, 0.8939, 0.3345, 0.8612, 0.3578, 0.8381, 0.4994, 0.7087, 0.5004, 0.6828, 0.5247, 0.7033, 0.3626, 0.6931, 0.3768, 0.6683, 0.4386, 0.6845, 0.4393, 0.7194, 0.446, 0.6523, 0.4386, 0.6845, 0.3768, 0.6683, 0.3934, 0.633, 0.189, 0.7583, 0.1944, 0.7839, 0.2254, 0.7741, 0.2202, 0.7585, 0.1627, 0.6966, 0.1769, 0.7314, 0.2088, 0.7238, 0.1977, 0.6845, 0.189, 0.7583, 0.1769, 0.7314, 0.1414, 0.7183, 0.1492, 0.7484, 0.1124, 0.7358, 0.1414, 0.7183, 0.136, 0.6995, 0.1021, 0.7114, 0.1159, 0.7609, 0.1173, 0.7964, 0.1578, 0.793, 0.1492, 0.7484, 0.1102, 0.5614, 0.1149, 0.5369, 0.09049, 0.536, 0.08583, 0.5562, 0.1131, 0.7611, 0.1124, 0.7358, 0.0907, 0.7377, 0.09571, 0.7629, 0.1204, 0.508, 0.1149, 0.5369, 0.09049, 0.536, 0.09845, 0.5032, 0.9667, 0.6082, 0.9735, 0.6643, 0.8906, 0.6092, 0.8985, 0.5746, 0.07542, 0.766, 0.0439, 0.7771, 0.0554, 0.7957, 0.0729, 0.7958, 0.8985, 0.5746, 0.8734, 0.5761, 0.8752, 0.5367, 0.8931, 0.5279, 0.005199, 0.5733, 0.03605, 0.5669, 0.01466, 0.5375, -0.002174, 0.5443, 0.07316, 0.522, 0.03797, 0.5155, 0.02385, 0.525, 0.06724, 0.5507, 0.953, 0.547, 0.9667, 0.6082, 0.8985, 0.5746, 0.8931, 0.5279, 0.09585, 0.6994, 0.148, 0.6748, 0.09826, 0.6841, 0.8671, 0.642, 0.8428, 0.6679, 0.8337, 0.6493, 0.8562, 0.6325, 0.8906, 0.6092, 0.8671, 0.642, 0.8562, 0.6325, 0.8708, 0.6064, 0.2068, 0.6011, 0.2129, 0.5821, 0.1557, 0.5708, 0.1545, 0.594, 0.9161, 0.4612, 0.8931, 0.5279, 0.8823, 0.5099, 0.894, 0.4711, 0.1313, 0.8753, 0.1313, 0.8747, 0.1658, 0.8745, 0.9735, 0.6643, 0.9474, 0.7031, 0.8671, 0.642, 0.8906, 0.6092, 0.9712, 0.4839, 0.953, 0.547, 0.8931, 0.5279, 0.9161, 0.4612, 0.04245, 0.7136, 0.09585, 0.6994, 0.09826, 0.6841, 0.05387, 0.6855, 0.8976, 0.7115, 0.8401, 0.7142, 0.7904, 0.6833, 0.8428, 0.6679, 0.1102, 0.5897, 0.04596, 0.5847, 0.05188, 0.6157, 0.09961, 0.6207, 0.04596, 0.5847, 0.01001, 0.5942, 0.0133, 0.626, 0.05188, 0.6157, 0.8985, 0.5746, 0.8906, 0.6092, 0.8708, 0.6064, 0.8734, 0.5761, 0.8428, 0.6679, 0.7904, 0.6833, 0.796, 0.6599, 0.8337, 0.6493, 0.894, 0.4711, 0.8823, 0.5099, 0.8816, 0.5097, 0.8933, 0.4709, 0.7758, 0.6694, 0.7526, 0.7028, 0.6801, 0.6602, 0.6993, 0.6296, 0.7887, 0.64, 0.7758, 0.6694, 0.6993, 0.6296, 0.7164, 0.6015, 0.8213, 0.5838, 0.8058, 0.611, 0.7315, 0.5747, 0.7444, 0.5428, 0.8372, 0.5473, 0.8213, 0.5838, 0.7444, 0.5428, 0.7603, 0.5078, 0.8058, 0.611, 0.7887, 0.64, 0.7164, 0.6015, 0.7315, 0.5747, 0.8521, 0.5114, 0.8372, 0.5473, 0.7603, 0.5078, 0.775, 0.4767, 0.7603, 0.5078, 0.7444, 0.5428, 0.7342, 0.5379, 0.7501, 0.5026, 0.7315, 0.5747, 0.7164, 0.6015, 0.7063, 0.5962, 0.7211, 0.5696, 0.775, 0.4767, 0.7603, 0.5078, 0.7501, 0.5026, 0.7656, 0.4713, 0.6993, 0.6296, 0.6801, 0.6602, 0.6705, 0.6549, 0.6894, 0.6242, 0.7164, 0.6015, 0.6993, 0.6296, 0.6894, 0.6242, 0.7063, 0.5962, 0.7444, 0.5428, 0.7315, 0.5747, 0.7211, 0.5696, 0.7342, 0.5379, 0.7342, 0.5379, 0.7211, 0.5696, 0.7081, 0.5624, 0.7212, 0.5305, 0.7501, 0.5026, 0.7342, 0.5379, 0.7212, 0.5305, 0.7363, 0.4952, 0.7211, 0.5696, 0.7063, 0.5962, 0.6928, 0.5893, 0.7081, 0.5624, 0.7656, 0.4713, 0.7501, 0.5026, 0.7363, 0.4952, 0.7523, 0.4626, 0.6894, 0.6242, 0.6705, 0.6549, 0.6558, 0.6501, 0.6757, 0.6179, 0.7063, 0.5962, 0.6894, 0.6242, 0.6757, 0.6179, 0.6928, 0.5893, 0.6757, 0.6179, 0.6558, 0.6501, 0.497, 0.5773, 0.5478, 0.5482, 0.6928, 0.5893, 0.6757, 0.6179, 0.5478, 0.5482, 0.5773, 0.5245, 0.7212, 0.5305, 0.7081, 0.5624, 0.5892, 0.5039, 0.5997, 0.4661, 0.7363, 0.4952, 0.7212, 0.5305, 0.5997, 0.4661, 0.6107, 0.4308, 0.7081, 0.5624, 0.6928, 0.5893, 0.5773, 0.5245, 0.5892, 0.5039, 0.7523, 0.4626, 0.7363, 0.4952, 0.6107, 0.4308, 0.6069, 0.3953, 0.6069, 0.3953, 0.6107, 0.4308, 0.5857, 0.4408, 0.5741, 0.4164, 0.5478, 0.5482, 0.497, 0.5773, 0.5091, 0.5394, 0.5327, 0.5202, 0.5773, 0.5245, 0.5478, 0.5482, 0.5327, 0.5202, 0.5448, 0.5085, 0.5576, 0.5063, 0.5997, 0.4661, 0.5892, 0.5039, 0.5749, 0.4899, 0.5777, 0.4678, 0.6107, 0.4308, 0.5997, 0.4661, 0.5777, 0.4678, 0.5857, 0.4408, 0.5892, 0.5039, 0.5773, 0.5245, 0.5576, 0.5063, 0.5749, 0.4899, 0.4704, 0.5353, 0.4631, 0.562, 0.4398, 0.552, 0.4451, 0.5318, 0.4628, 0.4748, 0.4704, 0.5068, 0.4451, 0.5095, 0.4385, 0.4829, 0.4451, 0.5318, 0.4398, 0.552, 0.412, 0.5377, 0.4171, 0.5272, 0.4385, 0.4829, 0.4451, 0.5095, 0.4153, 0.5142, 0.4092, 0.4978, 0.4509, 0.4462, 0.4628, 0.4748, 0.4385, 0.4829, 0.4247, 0.4578, 0.4493, 0.5875, 0.4296, 0.6112, 0.4079, 0.5938, 0.4265, 0.5723, 0.4576, 0.5727, 0.4341, 0.5615, 0.4456, 0.5604, 0.4458, 0.5603, 0.4704, 0.5068, 0.4704, 0.5353, 0.4451, 0.5318, 0.4451, 0.5095, 0.412, 0.5377, 0.3999, 0.5485, 0.3917, 0.5272, 0.3969, 0.5278, 0.3999, 0.5485, 0.3823, 0.5605, 0.3821, 0.5225, 0.3917, 0.5272, 0.4247, 0.4578, 0.4385, 0.4829, 0.4092, 0.4978, 0.392, 0.4851, 0.4265, 0.5723, 0.4079, 0.5938, 0.3823, 0.5605, 0.3999, 0.5485, 0.4398, 0.552, 0.4341, 0.5615, 0.4265, 0.5723, 0.3999, 0.5485, 0.412, 0.5377, 0.4451, 0.5095, 0.4451, 0.5318, 0.4171, 0.5272, 0.4153, 0.5142, 0.399, 0.5252, 0.3969, 0.5278, 0.3917, 0.5272, 0.3963, 0.5219, 0.3821, 0.5225, 0.3914, 0.5172, 0.3963, 0.5219, 0.3917, 0.5272, 0.4153, 0.5142, 0.4171, 0.5272, 0.399, 0.5252, 0.3963, 0.5219, 0.4092, 0.4978, 0.4153, 0.5142, 0.3963, 0.5219, 0.3914, 0.5172, 0.4171, 0.5272, 0.412, 0.5377, 0.3969, 0.5278, 0.399, 0.5252, 0.392, 0.4851, 0.4092, 0.4978, 0.3914, 0.5172, 0.3821, 0.5225, 0.4455, 0.5604, 0.4454, 0.5603, 0.4455, 0.5604, 0.4455, 0.5604, 0.4341, 0.5615, 0.4576, 0.5727, 0.4493, 0.5875, 0.4265, 0.5723, 0.4398, 0.552, 0.4631, 0.562, 0.4454, 0.5603, 0.4455, 0.5604, 0.4341, 0.5615, 0.4398, 0.552, 0.4455, 0.5604, 0.4456, 0.5604, 0.4631, 0.562, 0.4576, 0.5727, 0.4458, 0.5603, 0.4454, 0.5603, 0.4455, 0.5604, 0.4456, 0.5604, 0.4455, 0.5604, 0.4455, 0.5604, 0.4454, 0.5603, 0.4458, 0.5603, 0.4456, 0.5604, 0.4455, 0.5604, 0.4458, 0.5603, 0.4456, 0.5604, 0.4455, 0.5604, 0.4456, 0.5604, 0.4456, 0.5604, 0.4455, 0.5604, 0.4455, 0.5604, 0.4455, 0.5604, 0.03605, 0.5669, 0.005199, 0.5733, 0.01001, 0.5942, 0.04596, 0.5847, 0.04596, 0.5847, 0.06814, 0.57, 0.08583, 0.5562, 0.06724, 0.5507, 0.1099, 0.575, 0.1102, 0.5614, 0.08583, 0.5562, 0.06814, 0.57, 0.02217, 0.5328, 0.03605, 0.5669, 0.04596, 0.5847, 0.06724, 0.5507, 0.07352, 0.7398, 0.0324, 0.7644, 0.0439, 0.7771, 0.07542, 0.766, 0.07316, 0.522, 0.03797, 0.5155, 0.04618, 0.4978, 0.07531, 0.501, 0.08117, 0.9592, 0.07662, 0.9201, 0.06795, 0.9083, 0.06164, 0.9402, 0.06377, 0.7297, 0.0353, 0.7354, 0.0324, 0.7644, 0.07352, 0.7398, 0.1601, 0.963, 0.1566, 0.9451, 0.1253, 0.9475, 0.1258, 0.9624, 0.1601, 0.9277, 0.1566, 0.9451, 0.1253, 0.9475, 0.1255, 0.9334, 0.1944, 0.9144, 0.1786, 0.9102, 0.1802, 0.9501, 0.1944, 0.9487, 0.1607, 0.9054, 0.1786, 0.9102, 0.1802, 0.9501, 0.1613, 0.9453, 0.1599, 0.9054, 0.1601, 0.9277, 0.1255, 0.9334, 0.131, 0.9091, 0.07038, 0.8932, 0.08064, 0.883, 0.06809, 0.8565, 0.04201, 0.9, 0.07038, 0.8932, 0.06795, 0.9083, 0.06164, 0.9402, 0.04201, 0.9, 0.09815, 0.9341, 0.07662, 0.9201, 0.08117, 0.9592, 0.09691, 0.9728, 0.09815, 0.8746, 0.08064, 0.883, 0.06809, 0.8565, 0.09557, 0.8517, 0.7607, 0.7802, 0.7805, 0.7817, 0.7899, 0.7827, 0.7873, 0.8072, 0.7565, 0.8065, 0.7653, 0.1337, 0.7878, 0.1367, 0.7799, 0.1184, 0.8056, 0.1355, 0.7917, 0.1065, 0.8058, 0.09473, 0.825, 0.1295, 0.7899, 0.7827, 0.8316, 0.7894, 0.8354, 0.8119, 0.7873, 0.8072, 0.761, 0.09207, 0.7388, 0.07874, 0.7457, 0.09826, 0.7954, 0.8194, 0.7912, 0.8197, 0.7873, 0.8072, 0.7519, 0.1471, 0.7325, 0.1096, 0.7575, 0.1173, 0.7653, 0.1337, 0.8028, 0.1693, 0.7753, 0.162, 0.7878, 0.1367, 0.8056, 0.1355, 0.7873, 0.8072, 0.8354, 0.8119, 0.8394, 0.8232, 0.8251, 0.8217, 0.7954, 0.8194, 0.7478, 0.05631, 0.7388, 0.07874, 0.761, 0.09207, 0.7707, 0.07567, 0.2007, 0.6209, 0.1977, 0.6845, 0.1627, 0.6966, 0.148, 0.6748, 0.7519, 0.1471, 0.7753, 0.162, 0.7878, 0.1367, 0.7653, 0.1337, 0.7193, 0.1709, 0.7624, 0.1932, 0.7753, 0.162, 0.7519, 0.1471, 0.9027, 0.8231, 0.9538, 0.8401, 0.9538, 0.8958, 0.9034, 0.8804, 0.7001, 0.04755, 0.6993, 0.04963, 0.7388, 0.07874, 0.6903, 0.1245, 0.7325, 0.1096, 0.6855, 0.1125, 0.7943, 0.2047, 0.7624, 0.1932, 0.7753, 0.162, 0.8028, 0.1693, 0.7325, 0.1096, 0.7457, 0.09826, 0.7388, 0.07874, 0.698, 0.2136, 0.7061, 0.2171, 0.7519, 0.2385, 0.7624, 0.1932, 0.7193, 0.1709, 0.7843, 0.2501, 0.7519, 0.2385, 0.7624, 0.1932, 0.7943, 0.2047, 0.6697, 0.0002868, 0.7026, 0.0136, 0.7035, 0.003024, 0.6933, 0.2467, 0.7048, 0.254, 0.7061, 0.2171, 0.7977, 0.9376, 0.7937, 0.9658, 0.7847, 0.9658, 0.7865, 0.9381, 0.04201, 0.9, 0.06809, 0.8565, 0.06365, 0.8446, 0.04338, 0.8672, 0.0277, 0.8914, 0.7974, 0.7401, 0.823, 0.7496, 0.8316, 0.7894, 0.7899, 0.7827, 0.8676, 0.7559, 0.823, 0.7496, 0.8589, 0.7679, 0.877, 0.7701, 0.09557, 0.8517, 0.06809, 0.8565, 0.06365, 0.8446, 0.09122, 0.8308, 0.7771, 0.7354, 0.7974, 0.7401, 0.7823, 0.7768, 0.7622, 0.7733, 0.7791, 0.2795, 0.7395, 0.2691, 0.7519, 0.2385, 0.7843, 0.2501, 0.6832, 0.2519, 0.6976, 0.2722, 0.7048, 0.254, 0.6933, 0.2467, 0.6415, 0.1962, 0.622, 0.1657, 0.6321, 0.1604, 0.6523, 0.1928, 0.7746, 0.2984, 0.7401, 0.2886, 0.7395, 0.2691, 0.7791, 0.2795, 0.7746, 0.2984, 0.7744, 0.3222, 0.7321, 0.3142, 0.7401, 0.2886, 0.6118, 0.2061, 0.6022, 0.1725, 0.622, 0.1657, 0.6415, 0.1962, 0.7988, 0.8499, 0.7704, 0.8507, 0.7648, 0.823, 0.7912, 0.8197, 0.9702, 0.8308, 0.9705, 0.8308, 0.9702, 0.8308, 0.9702, 0.8308, 0.7988, 0.8499, 0.8067, 0.8589, 0.8012, 0.8855, 0.8924, 0.8772, 0.9034, 0.8804, 0.9008, 0.8972, 0.8644, 0.8431, 0.8661, 0.8255, 0.8394, 0.8232, 0.847, 0.8506, 0.8661, 0.8087, 0.8629, 0.7882, 0.8316, 0.7894, 0.8354, 0.8119, 0.8644, 0.8431, 0.847, 0.8506, 0.8471, 0.8509, 0.8647, 0.8434, 0.8525, 0.9356, 0.8293, 0.9362, 0.8421, 0.8988, 0.8661, 0.8087, 0.8661, 0.8255, 0.8664, 0.8255, 0.8665, 0.8087, 0.8661, 0.8255, 0.8661, 0.8087, 0.8354, 0.8119, 0.8394, 0.8232, 0.7575, 0.1173, 0.761, 0.09207, 0.7457, 0.09826, 0.8629, 0.7882, 0.8661, 0.8087, 0.8665, 0.8087, 0.8633, 0.7882, 0.8661, 0.8255, 0.8644, 0.8431, 0.8647, 0.8434, 0.8664, 0.8255, 0.06377, 0.7297, 0.08081, 0.7216, 0.09585, 0.6994, 0.05761, 0.7238, 0.8555, 0.898, 0.8525, 0.9356, 0.8421, 0.8988, 0.8589, 0.7679, 0.8629, 0.7882, 0.8633, 0.7882, 0.8589, 0.7679, 0.823, 0.7496, 0.8316, 0.7894, 0.8629, 0.7882, 0.7388, 0.07874, 0.6929, 0.06887, 0.6923, 0.07457, 0.7045, 0.03214, 0.7041, 0.03479, 0.7362, 0.04633, 0.6006, 0.1699, 0.6209, 0.1621, 0.622, 0.1657, 0.6022, 0.1725, 0.6325, 0.1558, 0.6555, 0.1423, 0.6567, 0.1461, 0.6321, 0.1604, 0.6118, 0.2061, 0.5549, 0.1904, 0.6022, 0.1725, 0.8012, 0.8855, 0.8097, 0.9272, 0.7871, 0.8855, 0.7045, 0.03214, 0.6816, 0.0298, 0.7041, 0.03479, 0.5812, 0.1707, 0.6006, 0.1699, 0.6022, 0.1725, 0.5549, 0.1904, 0.6697, 0.0002868, 0.7011, 0.018, 0.7026, 0.0136, 0.6929, 0.06887, 0.6558, 0.06512, 0.6923, 0.07457, 0.6976, 0.2722, 0.6874, 0.3055, 0.7321, 0.3142, 0.7401, 0.2886, 0.6209, 0.1621, 0.6325, 0.1558, 0.6321, 0.1604, 0.622, 0.1657, 0.8525, 0.9356, 0.8555, 0.984, 0.8293, 0.9362, 0.6816, 0.0298, 0.6993, 0.04963, 0.7001, 0.04755, 0.6923, 0.07457, 0.6558, 0.06512, 0.6898, 0.08708, 0.7041, 0.03479, 0.6816, 0.0298, 0.7001, 0.04755, 0.7325, 0.1096, 0.7457, 0.09826, 0.7575, 0.1173, 0.7026, 0.0136, 0.7011, 0.018, 0.7362, 0.04633, 0.6855, 0.1125, 0.6484, 0.1238, 0.6903, 0.1245, 0.877, 0.8808, 0.8647, 0.8434, 0.8471, 0.8509, 0.7545, 0.04003, 0.7362, 0.04633, 0.7388, 0.07874, 0.7478, 0.05631, 0.7388, 0.07874, 0.7362, 0.04633, 0.7041, 0.03479, 0.7001, 0.04755, 0.8293, 0.9362, 0.815, 0.9096, 0.8421, 0.8988, 0.7325, 0.1096, 0.7388, 0.07874, 0.6923, 0.07457, 0.6898, 0.08708, 0.6567, 0.1461, 0.679, 0.1877, 0.6523, 0.1928, 0.6321, 0.1604, 0.7787, 0.965, 0.7788, 0.9372, 0.7865, 0.9381, 0.7847, 0.9658, 0.7683, 0.9756, 0.7638, 0.9657, 0.7787, 0.965, 0.7756, 0.9782, 0.7787, 0.965, 0.7847, 0.9658, 0.7818, 0.9781, 0.7937, 0.9658, 0.7977, 0.9771, 0.7899, 0.9773, 0.7847, 0.9658, 0.7865, 0.9381, 0.7788, 0.9372, 0.7777, 0.9269, 0.7838, 0.9265, 0.7638, 0.9657, 0.7673, 0.9351, 0.7788, 0.9372, 0.7787, 0.965, 0.7865, 0.9381, 0.7954, 0.9302, 0.7977, 0.9376, 0.7838, 0.9265, 0.7777, 0.9269, 0.7764, 0.9152, 0.7843, 0.9188, 0.7673, 0.9351, 0.7759, 0.9272, 0.7788, 0.9372, 0.9376, 0.1523, 0.922, 0.1574, 0.9117, 0.1161, 0.928, 0.1098, 0.9376, 0.1523, 0.9336, 0.1688, 0.9182, 0.1691, 0.922, 0.1574, 0.9117, 0.1161, 0.885, 0.1257, 0.8937, 0.06908, 0.9045, 0.06534, 0.7744, 0.3222, 0.8024, 0.3274, 0.8042, 0.3708, 0.7756, 0.3728, 0.7086, 0.3715, 0.6819, 0.3291, 0.6874, 0.3055, 0.7231, 0.3657, 0.6333, 0.3382, 0.6411, 0.3529, 0.6002, 0.3611, 0.6047, 0.3555, 0.928, 0.1098, 0.9117, 0.1161, 0.9045, 0.06534, 0.9095, 0.06335, 0.924, 0.0826, 0.7756, 0.3728, 0.8042, 0.3708, 0.8393, 0.4179, 0.8229, 0.4248, 0.7851, 0.415, 0.7086, 0.3715, 0.7231, 0.3657, 0.7472, 0.4216, 0.7372, 0.4251, 0.6661, 0.2797, 0.6832, 0.2519, 0.6976, 0.2722, 0.6874, 0.3055, 0.8858, 0.1714, 0.8896, 0.1817, 0.9182, 0.1691, 0.922, 0.1574, 0.5902, 0.2159, 0.5734, 0.2177, 0.6118, 0.2061, 0.8858, 0.1714, 0.8558, 0.1722, 0.8646, 0.1951, 0.8896, 0.1817, 0.922, 0.1574, 0.8858, 0.1714, 0.885, 0.1257, 0.9117, 0.1161, 0.6661, 0.2797, 0.6223, 0.3219, 0.6144, 0.3162, 0.7048, 0.254, 0.6976, 0.2722, 0.7401, 0.2886, 0.7395, 0.2691, 0.6333, 0.3382, 0.6223, 0.3219, 0.6661, 0.2797, 0.6874, 0.3055, 0.6144, 0.3162, 0.6223, 0.3219, 0.61, 0.3388, 0.6021, 0.3353, 0.6047, 0.3555, 0.61, 0.3388, 0.6223, 0.3219, 0.6333, 0.3382, 0.6002, 0.3611, 0.6021, 0.3353, 0.61, 0.3388, 0.6047, 0.3555, 0.8558, 0.1722, 0.8858, 0.1714, 0.8958, 0.1312, 0.8803, 0.1213, 0.7426, 0.3684, 0.7756, 0.3728, 0.7851, 0.415, 0.7523, 0.4257, 0.7472, 0.4216, 0.9461, 0.1029, 0.928, 0.1098, 0.924, 0.0826, 0.93, 0.05551, 0.938, 0.05238, 0.7321, 0.3142, 0.7744, 0.3222, 0.7756, 0.3728, 0.7426, 0.3684, 0.9555, 0.146, 0.9504, 0.167, 0.9336, 0.1688, 0.9376, 0.1523, 0.9555, 0.146, 0.9376, 0.1523, 0.928, 0.1098, 0.9461, 0.1029, 0.8081, 0.3064, 0.8024, 0.3274, 0.7744, 0.3222, 0.7746, 0.2984, 0.8081, 0.3064, 0.7746, 0.2984, 0.7791, 0.2795, 0.8123, 0.2912, 0.8123, 0.2912, 0.7791, 0.2795, 0.7843, 0.2501, 0.8252, 0.2609, 0.8252, 0.2609, 0.7843, 0.2501, 0.7943, 0.2047, 0.8393, 0.2121, 0.8393, 0.2121, 0.7943, 0.2047, 0.8028, 0.1693, 0.8369, 0.1655, 0.7545, 0.04003, 0.7478, 0.05631, 0.7707, 0.07567, 0.7789, 0.06344, 0.8369, 0.1655, 0.8028, 0.1693, 0.8056, 0.1355, 0.825, 0.1295, 0.7878, 0.1367, 0.7799, 0.1184, 0.7917, 0.1065, 0.8056, 0.1355, 0.7799, 0.1184, 0.761, 0.09207, 0.7575, 0.1173, 0.7653, 0.1337, 0.7917, 0.1065, 0.7799, 0.1184, 0.761, 0.09207, 0.7707, 0.07567, 0.8058, 0.09473, 0.7917, 0.1065, 0.7707, 0.07567, 0.7789, 0.06344, 0.0353, 0.7354, 0.06377, 0.7297, 0.05761, 0.7238, 0.0353, 0.7354, 0.05761, 0.7238, 0.04245, 0.7136, 0.04245, 0.7136, 0.05761, 0.7238, 0.09585, 0.6994, 0.04013, 0.09408, 0.06737, 0.08811, 0.06256, 0.04507, 0.0329, 0.05223, 0.1141, 0.08177, 0.06737, 0.08811, 0.08843, 0.1424, 0.1125, 0.1408, 0.1156, 0.03684, 0.1141, 0.08177, 0.1648, 0.07608, 0.1719, 0.004758, 0.8958, 0.1312, 0.8803, 0.1213, 0.8938, 0.1035, 0.9204, 0.08534, 0.1627, 0.6966, 0.148, 0.6748, 0.136, 0.6995, 0.1536, 0.6174, 0.148, 0.6748, 0.2007, 0.6209, 0.1047, 0.1913, 0.08065, 0.1892, 0.08843, 0.1424, 0.1125, 0.1408, 0.2582, 0.2111, 0.1898, 0.2002, 0.2012, 0.1478, 0.2663, 0.1563, 0.1102, 0.5897, 0.1099, 0.575, 0.06814, 0.57, 0.04596, 0.5847, 0.2007, 0.6209, 0.2068, 0.6011, 0.1545, 0.594, 0.1536, 0.6174, 0.4774, 0.2919, 0.4725, 0.2548, 0.5123, 0.2368, 0.5186, 0.2754, 0.3742, 0.2199, 0.4251, 0.2196, 0.4277, 0.2585, 0.3717, 0.2568, 0.4296, 0.3012, 0.4277, 0.2585, 0.4725, 0.2548, 0.4774, 0.2919, 0.1536, 0.6174, 0.1545, 0.594, 0.1099, 0.575, 0.1102, 0.5897, 0.087, 0.2673, 0.05811, 0.251, 0.0751, 0.2173, 0.1001, 0.2257, 0.08065, 0.1892, 0.0751, 0.2173, 0.03398, 0.2079, 0.04116, 0.1845, 0.2636, 0.5845, 0.2129, 0.5821, 0.2068, 0.6011, 0.2563, 0.608, 0.2471, 0.3024, 0.1806, 0.2971, 0.1846, 0.2517, 0.2515, 0.2548, 0.1379, 0.2889, 0.087, 0.2673, 0.1001, 0.2257, 0.1451, 0.2423, 0.1898, 0.2002, 0.1846, 0.2517, 0.1451, 0.2423, 0.1483, 0.1941, 0.3294, 0.3068, 0.2471, 0.3024, 0.2515, 0.2548, 0.3298, 0.2613, 0.3496, 0.09322, 0.3905, 0.09758, 0.3785, 0.1719, 0.3405, 0.1672, 0.3405, 0.1672, 0.3785, 0.1719, 0.3742, 0.2199, 0.3336, 0.2209, 0.3336, 0.2209, 0.3742, 0.2199, 0.3717, 0.2568, 0.3298, 0.2613, 0.3298, 0.2613, 0.3717, 0.2568, 0.3741, 0.305, 0.3294, 0.3068, 0.3294, 0.3068, 0.3741, 0.305, 0.3773, 0.3642, 0.3258, 0.3629, 0.3398, 0.4366, 0.3258, 0.3629, 0.3773, 0.3642, 0.3872, 0.4331, 0.4765, 0.03453, 0.4469, 0.1086, 0.3905, 0.09758, 0.4068, 0.01448, 0.3905, 0.09758, 0.4469, 0.1086, 0.4294, 0.1774, 0.3785, 0.1719, 0.3626, 0.6931, 0.3316, 0.6928, 0.3329, 0.6386, 0.3633, 0.6631, 0.5869, 0.6456, 0.5811, 0.674, 0.5554, 0.6723, 0.5329, 0.6481, 0.6875, 0.7527, 0.6613, 0.7306, 0.6554, 0.6872, 0.7226, 0.7481, 0.3345, 0.8612, 0.3293, 0.7733, 0.3575, 0.8036, 0.3578, 0.8381, 0.9515, 0.7992, 0.9538, 0.7851, 0.9828, 0.7985, 0.8868, 0.789, 0.9538, 0.7851, 0.9515, 0.7992, 0.8851, 0.8008, 0.7899, 0.7827, 0.7823, 0.7768, 0.7974, 0.7401, 0.834, 0.8506, 0.8251, 0.8217, 0.8394, 0.8232, 0.847, 0.8506, 0.9538, 0.8958, 0.9008, 0.8972, 0.9034, 0.8804, 0.7704, 0.8507, 0.7988, 0.8499, 0.8012, 0.8855, 0.7871, 0.8855, 0.8924, 0.8772, 0.8955, 0.8209, 0.9027, 0.8231, 0.9034, 0.8804, 0.5549, 0.1904, 0.6118, 0.2061, 0.5734, 0.2177, 0.7231, 0.3657, 0.6874, 0.3055, 0.7321, 0.3142, 0.7426, 0.3684, 0.7472, 0.4216, 0.7231, 0.3657, 0.7426, 0.3684, 0.7484, 0.433, 0.7372, 0.4251, 0.7472, 0.4216, 0.7523, 0.4257, 0.6874, 0.3055, 0.6819, 0.3291, 0.6411, 0.3529, 0.6333, 0.3382, 0.7523, 0.4257, 0.7552, 0.4283, 0.7555, 0.4345, 0.7484, 0.433, 0.7555, 0.4345, 0.7552, 0.4283, 0.7851, 0.415, 0.7875, 0.4301, 0.7552, 0.4283, 0.7523, 0.4257, 0.7851, 0.415, 0.8229, 0.4248, 0.8253, 0.433, 0.7875, 0.4301, 0.7851, 0.415, 0.836, 0.4318, 0.8253, 0.433, 0.8229, 0.4248, 0.8393, 0.4179, 0.7035, 0.003024, 0.7026, 0.0136, 0.7323, 0.02207, 0.7362, 0.04633, 0.7545, 0.04003, 0.7323, 0.02207, 0.7362, 0.04633, 0.7323, 0.02207, 0.7026, 0.0136, 0.7873, 0.8072, 0.7912, 0.8197, 0.7648, 0.823, 0.7565, 0.8065, 0.6887, 0.1209, 0.6903, 0.1245, 0.6567, 0.1461, 0.6555, 0.1423, 0.6484, 0.1238, 0.6903, 0.1245, 0.6905, 0.1285, 0.7519, 0.1471, 0.7325, 0.1096, 0.6903, 0.1245, 0.7193, 0.1709, 0.6903, 0.1245, 0.6567, 0.1461, 0.6779, 0.1885, 0.7193, 0.1709, 0.7395, 0.2691, 0.7048, 0.254, 0.7061, 0.2171, 0.7519, 0.2385])
me_cylinder_001.materials.append(mat_wizard_body_material)
me_cylinder_001.use_remesh_fix_poles = True
me_cylinder_001.use_remesh_preserve_attributes = False
me_cylinder_001.use_mirror_vertex_groups = False
me_cylinder_001.update()
me_cylinder = bpy.data.meshes.new('Cylinder')
me_cylinder.from_pydata([(0.0, 1.0, -1.0), (0.0, 1.0, 4.774), (0.7071, 0.7071, -1.0), (0.7071, 0.7071, 4.774), (1.0, -4.371e-08, -1.0), (1.0, -4.371e-08, 4.774), (0.7071, -0.7071, -1.0), (0.7071, -0.7071, 4.774), (-8.742e-08, -1.0, -1.0), (-8.742e-08, -1.0, 4.774), (-0.7071, -0.7071, -1.0), (-0.7071, -0.7071, 4.774), (-1.0, 1.192e-08, -1.0), (-1.0, 1.192e-08, 4.774), (-0.7071, 0.7071, -1.0), (-0.7071, 0.7071, 4.774), (0.0, 1.0, 11.35), (0.7071, 0.7071, 11.35), (1.0, -4.371e-08, 11.35), (0.7071, -0.7071, 11.35), (-8.742e-08, -1.0, 11.35), (-0.7071, -0.7071, 11.35), (-1.0, 1.192e-08, 11.35), (-0.7071, 0.7071, 11.35), (0.0, -1.589e-08, -1.0), (1.311, 1.356, 11.9), (1.022, 1.126, 12.62), (-0.01326, 1.555, 12.62), (-1.048, 1.126, 12.62), (-1.477, 0.09123, 12.62), (-1.048, -0.9438, 12.62), (-0.01326, -1.373, 12.62), (1.022, -0.9438, 12.62), (-0.005735, 1.902, 11.9), (1.451, 0.09123, 12.62), (1.458, 0.03945, 11.9), (1.029, -0.9956, 11.9), (-0.005736, -1.424, 11.9), (-1.041, -0.9956, 11.9), (-1.47, 0.03945, 11.9), (-1.041, 1.075, 11.9), (-0.005735, 1.503, 11.9), (1.029, 1.075, 11.9), (-1.323, 1.356, 11.9), (-1.868, 0.03945, 11.9), (-1.323, -1.278, 11.9), (-0.005736, -1.823, 11.9), (1.311, -1.278, 11.9), (1.857, 0.03945, 11.9), (-0.01506, 0.1036, 12.8), (1.029, 1.075, 11.9), (1.029, 1.075, 11.9), (1.022, 1.126, 12.62), (1.022, 1.126, 12.62)], [], [(0, 1, 3, 2), (2, 3, 5, 4), (4, 5, 7, 6), (6, 7, 9, 8), (8, 9, 11, 10), (10, 11, 13, 12), (5, 3, 17, 18), (12, 13, 15, 14), (14, 15, 1, 0), (4, 24, 2), (46, 47, 36, 37), (11, 9, 20, 21), (1, 15, 23, 16), (3, 1, 16, 17), (7, 5, 18, 19), (13, 11, 21, 22), (9, 7, 19, 20), (15, 13, 22, 23), (2, 24, 0), (0, 24, 14), (12, 14, 24), (12, 24, 10), (10, 24, 8), (8, 24, 6), (6, 24, 4), (25, 33, 41, 51, 42), (47, 48, 35, 36), (50, 42, 26, 53), (41, 40, 28, 27), (33, 43, 40, 41), (45, 46, 37, 38), (39, 38, 30, 29), (38, 37, 31, 30), (36, 35, 34, 32), (37, 36, 32, 31), (48, 25, 42, 50, 35), (43, 44, 39, 40), (42, 51, 52, 26), (40, 39, 29, 28), (44, 45, 38, 39), (20, 19, 47, 46), (18, 17, 25, 48), (21, 20, 46, 45), (17, 16, 33, 25), (22, 21, 45, 44), (23, 22, 44, 43), (19, 18, 48, 47), (16, 23, 43, 33), (29, 30, 49), (26, 52, 27, 49), (28, 29, 49), (31, 32, 49), (32, 34, 49), (34, 53, 26, 49), (27, 28, 49), (30, 31, 49), (51, 41, 27, 52), (35, 50, 53, 34)])
_uv = me_cylinder.uv_layers.new(name='UVMap')
_uv.uv.foreach_set('vector', [0.9277, 0.2469, 0.5213, 0.2469, 0.5213, 0.193, 0.9277, 0.193, 0.9277, 0.193, 0.5213, 0.193, 0.5213, 0.1391, 0.9277, 0.1391, 0.9277, 0.1391, 0.5213, 0.1391, 0.5213, 0.08526, 0.9277, 0.08526, 0.9277, 0.08526, 0.5213, 0.08526, 0.5213, 0.0314, 0.9277, 0.0314, 0.9277, 0.4623, 0.5213, 0.4623, 0.5213, 0.4085, 0.9277, 0.4085, 0.9277, 0.4085, 0.5213, 0.4085, 0.5213, 0.3546, 0.9277, 0.3546, 0.5213, 0.1391, 0.5213, 0.193, 0.05874, 0.193, 0.05874, 0.1391, 0.9277, 0.3546, 0.5213, 0.3546, 0.5213, 0.3007, 0.9277, 0.3007, 0.9277, 0.3007, 0.5213, 0.3007, 0.5213, 0.2469, 0.9277, 0.2469, 0.481, 0.6513, 0.508, 0.5863, 0.5349, 0.6513, 0.9584, 0.5126, 0.8711, 0.5823, 0.8519, 0.5596, 0.9224, 0.493, 0.5213, 0.4085, 0.5213, 0.4623, 0.05874, 0.4623, 0.05874, 0.4085, 0.5213, 0.2469, 0.5213, 0.3007, 0.05874, 0.3007, 0.05874, 0.2469, 0.5213, 0.193, 0.5213, 0.2469, 0.05874, 0.2469, 0.05874, 0.193, 0.5213, 0.08526, 0.5213, 0.1391, 0.05874, 0.1391, 0.05874, 0.08526, 0.5213, 0.3546, 0.5213, 0.4085, 0.05874, 0.4085, 0.05874, 0.3546, 0.5213, 0.0314, 0.5213, 0.08526, 0.05874, 0.08526, 0.05874, 0.0314, 0.5213, 0.3007, 0.5213, 0.3546, 0.05874, 0.3546, 0.05874, 0.3007, 0.5349, 0.6513, 0.508, 0.5863, 0.573, 0.6132, 0.573, 0.6132, 0.508, 0.5863, 0.573, 0.5593, 0.5349, 0.5212, 0.573, 0.5593, 0.508, 0.5863, 0.5349, 0.5212, 0.508, 0.5863, 0.481, 0.5212, 0.481, 0.5212, 0.508, 0.5863, 0.4429, 0.5593, 0.4429, 0.5593, 0.508, 0.5863, 0.4429, 0.6132, 0.4429, 0.6132, 0.508, 0.5863, 0.481, 0.6513, 0.7548, 0.6832, 0.6971, 0.7416, 0.6732, 0.7199, 0.7394, 0.6667, 0.7397, 0.6664, 0.8711, 0.5823, 0.8098, 0.6338, 0.7925, 0.6146, 0.8519, 0.5596, 0.0965, 0.9613, 0.09536, 0.9601, 0.1596, 0.894, 0.1603, 0.8957, 0.1136, 0.781, 0.1449, 0.7202, 0.184, 0.7412, 0.1526, 0.802, 0.6971, 0.7416, 0.6451, 0.8066, 0.6242, 0.7915, 0.6732, 0.7199, 0.5745, 0.9114, 0.5359, 0.9657, 0.5254, 0.948, 0.56, 0.9018, 0.313, 0.6853, 0.3859, 0.7154, 0.3631, 0.7612, 0.2903, 0.7311, 0.411, 0.7431, 0.4416, 0.8157, 0.3938, 0.8338, 0.3631, 0.7612, 0.3878, 0.9526, 0.3155, 0.9841, 0.2922, 0.9386, 0.3645, 0.9071, 0.4416, 0.852, 0.4124, 0.9252, 0.3645, 0.9071, 0.3938, 0.8338, 0.8098, 0.6338, 0.7548, 0.6832, 0.7397, 0.6664, 0.7388, 0.6654, 0.7925, 0.6146, 0.6451, 0.8066, 0.6058, 0.8632, 0.5881, 0.8517, 0.6242, 0.7915, 0.09536, 0.9601, 0.09453, 0.9593, 0.158, 0.8934, 0.1596, 0.894, 0.1729, 0.6983, 0.238, 0.6771, 0.2491, 0.7201, 0.184, 0.7412, 0.6058, 0.8632, 0.5745, 0.9114, 0.56, 0.9018, 0.5881, 0.8517, 0.9763, 0.6021, 0.9154, 0.6376, 0.8711, 0.5823, 0.9584, 0.5126, 0.8656, 0.6868, 0.8184, 0.7428, 0.7548, 0.6832, 0.8098, 0.6338, 0.6158, 0.9423, 0.5919, 0.9799, 0.5359, 0.9657, 0.5745, 0.9114, 0.8184, 0.7428, 0.7688, 0.8089, 0.6971, 0.7416, 0.7548, 0.6832, 0.6543, 0.9045, 0.6158, 0.9423, 0.5745, 0.9114, 0.6058, 0.8632, 0.7044, 0.8604, 0.6543, 0.9045, 0.6058, 0.8632, 0.6451, 0.8066, 0.9154, 0.6376, 0.8656, 0.6868, 0.8098, 0.6338, 0.8711, 0.5823, 0.7688, 0.8089, 0.7044, 0.8604, 0.6451, 0.8066, 0.6971, 0.7416, 0.2903, 0.7311, 0.3631, 0.7612, 0.2892, 0.8347, 0.1596, 0.894, 0.158, 0.8934, 0.1526, 0.802, 0.2416, 0.8096, 0.184, 0.7412, 0.2491, 0.7201, 0.2416, 0.8096, 0.3938, 0.8338, 0.3645, 0.9071, 0.2892, 0.8347, 0.3645, 0.9071, 0.2922, 0.9386, 0.2892, 0.8347, 0.2516, 0.8995, 0.1603, 0.8957, 0.1596, 0.894, 0.2416, 0.8096, 0.1526, 0.802, 0.184, 0.7412, 0.2416, 0.8096, 0.3631, 0.7612, 0.3938, 0.8338, 0.2892, 0.8347, 0.09886, 0.8991, 0.09352, 0.8077, 0.1526, 0.802, 0.158, 0.8934, 0.2533, 0.9588, 0.1619, 0.955, 0.1603, 0.8957, 0.2516, 0.8995])
me_cylinder.materials.append(mat_wizard_staff_material)
me_cylinder.use_remesh_fix_poles = True
me_cylinder.use_remesh_preserve_attributes = False
me_cylinder.use_mirror_vertex_groups = False
me_cylinder.update()
me_hat = bpy.data.meshes.new('Hat')
me_hat.from_pydata([(1.212e-08, 1.232, -1.021), (1.212e-08, 1.232, -0.9782), (0.8714, 0.8714, -1.021), (0.8714, 0.8714, -0.9782), (1.232, -5.56e-08, -1.021), (1.232, -5.56e-08, -0.9782), (0.8714, -0.8714, -1.021), (0.8714, -0.8714, -0.9782), (-9.562e-08, -1.232, -1.021), (-9.562e-08, -1.232, -0.9782), (-0.8714, -0.8714, -1.021), (-0.8714, -0.8714, -0.9782), (-1.232, 1.296e-08, -1.021), (-1.232, 1.296e-08, -0.9782), (-0.8714, 0.8714, -1.021), (-0.8714, 0.8714, -0.9782), (-2.455e-09, 0.6162, -0.7848), (0.4357, 0.4357, -0.7848), (0.6162, -1.769e-08, -0.7848), (0.4357, -0.4357, -0.7848), (-5.633e-08, -0.6162, -0.7848), (-0.4357, -0.4357, -0.7848), (-0.6162, 1.659e-08, -0.7848), (-0.4357, 0.4357, -0.7848), (-2.455e-09, 0.6162, -0.6873), (0.4357, 0.4357, -0.6873), (0.6162, -1.769e-08, -0.6873), (0.4357, -0.4357, -0.6873), (-5.633e-08, -0.6162, -0.6873), (-0.4357, -0.4357, -0.6873), (-0.6162, 1.659e-08, -0.6873), (-0.4357, 0.4357, -0.6873), (-4.61e-09, 0.5781, -0.6873), (0.4087, 0.4087, -0.6873), (0.5781, -1.636e-08, -0.6873), (0.4087, -0.4087, -0.6873), (-5.515e-08, -0.5781, -0.6873), (-0.4087, -0.4087, -0.6873), (-0.5781, 1.58e-08, -0.6873), (-0.4087, 0.4087, -0.6873), (-1.044e-08, 0.3062, -0.117), (0.1813, 0.1813, 0.07577), (0.1567, 0.05192, 0.3126), (0.1108, -0.05886, 0.3126), (-2.852e-08, -0.1047, 0.3126), (-0.1108, -0.05886, 0.3126), (-0.1567, 0.05192, 0.3126), (-0.1992, 0.1351, 0.07882), (-4.175e-08, 0.0, -0.8266), (-2.608e-08, 0.07138, 0.4148), (0.002591, 0.6201, -0.141), (0.1021, 0.2122, 0.2428), (-0.09612, 0.1957, 0.2468), (0.0008699, 0.3081, 0.2242)], [(42, 51)], [(0, 1, 3, 2), (2, 3, 5, 4), (4, 5, 7, 6), (6, 7, 9, 8), (8, 9, 11, 10), (10, 11, 13, 12), (5, 3, 17, 18), (12, 13, 15, 14), (14, 15, 1, 0), (8, 10, 48), (11, 9, 20, 21), (1, 15, 23, 16), (3, 1, 16, 17), (7, 5, 18, 19), (13, 11, 21, 22), (9, 7, 19, 20), (15, 13, 22, 23), (23, 22, 30, 31), (21, 20, 28, 29), (19, 18, 26, 27), (17, 16, 24, 25), (16, 23, 31, 24), (22, 21, 29, 30), (20, 19, 27, 28), (18, 17, 25, 26), (26, 25, 33, 34), (31, 30, 38, 39), (29, 28, 36, 37), (27, 26, 34, 35), (25, 24, 32, 33), (24, 31, 39, 32), (30, 29, 37, 38), (28, 27, 35, 36), (32, 39, 47, 40), (38, 37, 45, 46), (36, 35, 43, 44), (34, 33, 41, 42), (39, 38, 46, 47), (37, 36, 44, 45), (35, 34, 42, 43), (33, 32, 40, 41), (8, 48, 6), (6, 48, 4), (4, 48, 2), (2, 48, 0), (0, 48, 14), (14, 48, 12), (12, 48, 10), (43, 42, 49), (41, 40, 50), (46, 45, 49), (44, 43, 49), (42, 41, 51, 49), (45, 44, 49), (51, 41, 50), (40, 47, 50), (49, 53, 52), (46, 49, 52), (50, 47, 52), (46, 52, 47), (49, 51, 53), (51, 50, 53), (52, 53, 50)])
_uv = me_hat.uv_layers.new(name='UVMap')
_uv.uv.foreach_set('vector', [0.1436, 0.008193, 0.1472, 0.01798, 0.0098, 0.1557, 0.0002686, 0.1513, 0.0002686, 0.1513, 0.0098, 0.1557, 0.01, 0.3501, 0.0002057, 0.3538, 0.0002057, 0.3538, 0.01, 0.3501, 0.1477, 0.4874, 0.1434, 0.4969, 0.1434, 0.4969, 0.1477, 0.4874, 0.3423, 0.487, 0.346, 0.4968, 0.346, 0.4968, 0.3423, 0.487, 0.4797, 0.3493, 0.4892, 0.3536, 0.4892, 0.3536, 0.4797, 0.3493, 0.4794, 0.1548, 0.4892, 0.1511, 0.01, 0.3501, 0.0098, 0.1557, 0.1306, 0.2023, 0.1283, 0.2976, 0.4892, 0.1511, 0.4794, 0.1548, 0.3416, 0.01755, 0.346, 0.008018, 0.346, 0.008018, 0.3416, 0.01755, 0.1472, 0.01798, 0.1436, 0.008193, 0.1483, 0.9786, 0.01192, 0.8422, 0.2448, 0.7458, 0.4797, 0.3493, 0.3423, 0.487, 0.2897, 0.3686, 0.3588, 0.3027, 0.1472, 0.01798, 0.3416, 0.01755, 0.2953, 0.1384, 0.1998, 0.1365, 0.0098, 0.1557, 0.1472, 0.01798, 0.1998, 0.1365, 0.1306, 0.2023, 0.1477, 0.4874, 0.01, 0.3501, 0.1283, 0.2976, 0.1942, 0.3664, 0.4794, 0.1548, 0.4797, 0.3493, 0.3588, 0.3027, 0.3611, 0.2073, 0.3423, 0.487, 0.1477, 0.4874, 0.1942, 0.3664, 0.2897, 0.3686, 0.3416, 0.01755, 0.4794, 0.1548, 0.3611, 0.2073, 0.2953, 0.1384, 0.7733, 0.8938, 0.6948, 0.9722, 0.6846, 0.9504, 0.7507, 0.8855, 0.5839, 0.9722, 0.5054, 0.8938, 0.5272, 0.8836, 0.5921, 0.9496, 0.5054, 0.7828, 0.5839, 0.7043, 0.594, 0.7261, 0.528, 0.791, 0.6948, 0.7043, 0.7733, 0.7828, 0.7515, 0.793, 0.6866, 0.7269, 0.7733, 0.7828, 0.7733, 0.8938, 0.7507, 0.8855, 0.7515, 0.793, 0.6948, 0.9722, 0.5839, 0.9722, 0.5921, 0.9496, 0.6846, 0.9504, 0.5054, 0.8938, 0.5054, 0.7828, 0.528, 0.791, 0.5272, 0.8836, 0.5839, 0.7043, 0.6948, 0.7043, 0.6866, 0.7269, 0.594, 0.7261, 0.594, 0.7261, 0.6866, 0.7269, 0.6834, 0.7342, 0.5969, 0.7336, 0.7507, 0.8855, 0.6846, 0.9504, 0.6818, 0.943, 0.7434, 0.8823, 0.5921, 0.9496, 0.5272, 0.8836, 0.5346, 0.8807, 0.5953, 0.9423, 0.528, 0.791, 0.594, 0.7261, 0.5969, 0.7336, 0.5353, 0.7943, 0.6866, 0.7269, 0.7515, 0.793, 0.744, 0.7958, 0.6834, 0.7342, 0.7515, 0.793, 0.7507, 0.8855, 0.7434, 0.8823, 0.744, 0.7958, 0.6846, 0.9504, 0.5921, 0.9496, 0.5953, 0.9423, 0.6818, 0.943, 0.5272, 0.8836, 0.528, 0.791, 0.5353, 0.7943, 0.5346, 0.8807, 0.5276, 0.1226, 0.607, 0.08527, 0.6656, 0.2534, 0.5988, 0.2256, 0.4317, 0.4954, 0.5055, 0.4363, 0.6052, 0.6321, 0.5882, 0.6489, 0.606, 0.4059, 0.6951, 0.4057, 0.6669, 0.6236, 0.6428, 0.6255, 0.7525, 0.07587, 0.8308, 0.1008, 0.7601, 0.2617, 0.7198, 0.3005, 0.607, 0.08527, 0.689, 0.07152, 0.689, 0.3004, 0.6656, 0.2534, 0.5055, 0.4363, 0.5895, 0.4065, 0.6286, 0.6258, 0.6052, 0.6321, 0.6951, 0.4057, 0.7845, 0.4366, 0.6886, 0.6337, 0.6669, 0.6236, 0.8308, 0.1008, 0.9053, 0.1475, 0.8221, 0.2414, 0.7601, 0.2617, 0.1483, 0.9786, 0.2448, 0.7458, 0.3412, 0.9786, 0.3412, 0.9786, 0.2448, 0.7458, 0.4776, 0.8422, 0.4776, 0.8422, 0.2448, 0.7458, 0.4776, 0.6493, 0.4776, 0.6493, 0.2448, 0.7458, 0.3412, 0.5129, 0.3412, 0.5129, 0.2448, 0.7458, 0.1483, 0.5129, 0.1483, 0.5129, 0.2448, 0.7458, 0.01192, 0.6493, 0.01192, 0.6493, 0.2448, 0.7458, 0.01192, 0.8422, 0.6669, 0.6236, 0.6886, 0.6337, 0.6625, 0.6633, 0.7601, 0.2617, 0.8221, 0.2414, 0.8685, 0.2802, 0.5882, 0.6489, 0.6052, 0.6321, 0.6227, 0.668, 0.6428, 0.6255, 0.6669, 0.6236, 0.6625, 0.6633, 0.7198, 0.3005, 0.7601, 0.2617, 0.7548, 0.3013, 0.7225, 0.336, 0.6052, 0.6321, 0.6286, 0.6258, 0.6227, 0.668, 0.7548, 0.3013, 0.7601, 0.2617, 0.8685, 0.2802, 0.5988, 0.2256, 0.6656, 0.2534, 0.5458, 0.256, 0.6803, 0.3351, 0.6279, 0.3072, 0.6563, 0.2969, 0.689, 0.3004, 0.6803, 0.3351, 0.6563, 0.2969, 0.5458, 0.256, 0.6656, 0.2534, 0.6563, 0.2969, 0.689, 0.3004, 0.6563, 0.2969, 0.6656, 0.2534, 0.7225, 0.336, 0.7548, 0.3013, 0.7782, 0.3171, 0.7548, 0.3013, 0.8685, 0.2802, 0.7782, 0.3171, 0.6563, 0.2969, 0.6279, 0.3072, 0.5458, 0.256])
me_hat.materials.append(mat_wizar_hat_material)
me_hat.use_remesh_fix_poles = True
me_hat.use_remesh_preserve_attributes = False
me_hat.use_mirror_vertex_groups = False
me_hat.update()
arm_armature = bpy.data.armatures.new('Armature')  # bones are not reproduced

# ---- objects
ob_light = bpy.data.objects.new('Light', light_light)
ob_camera = bpy.data.objects.new('Camera', cam_camera)
ob_empty = bpy.data.objects.new('Empty', None)
ob_cylinder = bpy.data.objects.new('Cylinder', me_cylinder_001)
ob_armature = bpy.data.objects.new('Armature', arm_armature)
ob_staff = bpy.data.objects.new('Staff', me_cylinder)
ob_hat = bpy.data.objects.new('Hat', me_hat)

# ---- transforms, parenting, visibility, modifiers, constraints
ob_light.location = (4.076, 1.005, 5.904)
ob_light.rotation_euler = (0.6503, 0.05522, 1.866)
ob_light.lock_rotations_4d = False
ob_light.empty_display_type = 'ARROWS'
ob_light.color = (0.0, 0.0, 0.0, 0.0)
ob_light.lineart.crease_threshold = 0.0
ob_camera.location = (7.359, -6.926, 4.958)
ob_camera.rotation_euler = (1.109, 0.0, 0.8149)
ob_camera.lock_rotations_4d = False
ob_camera.empty_display_type = 'ARROWS'
ob_camera.color = (0.0, 0.0, 0.0, 0.0)
ob_camera.display_type = 'WIRE'
ob_camera.lineart.crease_threshold = 0.0
ob_empty.location = (-0.8661, 1.9, 3.341)
ob_empty.rotation_euler = (1.571, -0.0, -0.0)
ob_empty.empty_display_type = 'IMAGE'
ob_empty.empty_display_size = 7.721
ob_empty.empty_image_offset = (-0.3238, -0.5)
ob_empty.lineart.crease_threshold = 0.0
ob_cylinder.parent = ob_armature
ob_cylinder.matrix_parent_inverse = Matrix(((1.0, -0.0, 0.0, -0.0), (-0.0, 1.0, -0.0, 0.0), (0.0, -0.0, 1.0, -3.023), (-0.0, 0.0, -0.0, 1.0)))
ob_cylinder.location = (0.007244, 0.0, -1.112)
ob_cylinder.scale = (0.3401, 0.3401, 0.3401)
ob_cylinder.lineart.crease_threshold = 0.0
_vg = ob_cylinder.vertex_groups.new(name='Hip')
for _i, _w in zip([21, 22, 23, 24, 25, 26, 27, 28, 29, 30, 31, 32, 33, 34, 35, 36, 37, 38, 39, 40, 41, 50, 51, 88, 410], [0.8, 0.8, 0.8, 0.8, 1.0, 1.0, 1.0, 0.8, 1.0, 0.8, 1.0, 1.0, 0.8, 0.8, 1.0, 1.0, 1.0, 1.0, 1.0, 1.0, 1.0, 1.0, 1.0, 1.0, 1.0]): _vg.add([_i], _w, 'REPLACE')
_vg = ob_cylinder.vertex_groups.new(name='Stomach')
_vg = ob_cylinder.vertex_groups.new(name='Chest')
for _i, _w in zip([35, 36, 37, 38, 39, 40, 41, 42, 43, 44, 45, 46, 47, 48, 49, 50, 52, 53, 54, 55, 56, 57, 58, 59, 60, 61, 62, 64, 65, 66, 67, 68, 69, 70, 71, 72, 73, 75, 76, 77, 78, 79, 83, 85, 86, 160, 161, 162, 163, 164, 165, 166, 167, 168, 170, 171, 172, 173, 174, 179, 182, 183, 184, 186, 192, 369, 372, 373, 374, 375, 397, 401, 402, 403, 404, 405, 409, 410, 420, 421, 422, 423, 424, 425, 426], [1.0, 1.0, 1.0, 1.0, 1.0, 1.0, 1.0, 1.0, 1.0, 1.0, 1.0, 1.0, 1.0, 1.0, 1.0, 1.0, 1.0, 1.0, 1.0, 1.0, 1.0, 1.0, 1.0, 1.0, 1.0, 1.0, 1.0, 1.0, 1.0, 1.0, 1.0, 1.0, 1.0, 1.0, 1.0, 1.0, 1.0, 1.0, 1.0, 1.0, 1.0, 1.0, 1.0, 1.0, 1.0, 1.0, 1.0, 1.0, 1.0, 1.0, 1.0, 1.0, 1.0, 1.0, 1.0, 1.0, 1.0, 1.0, 1.0, 1.0, 1.0, 1.0, 1.0, 1.0, 1.0, 0.0, 0.0, 0.0, 0.04227, 0.00545, 3.03e-08, 1.0, 1.0, 1.0, 1.0, 1.0, 1.0, 1.0, 0.02925, 4.548e-08, 3.03e-08, 6.117e-08, 0.002957, 2.516e-05, 0.02904]): _vg.add([_i], _w, 'REPLACE')
_vg = ob_cylinder.vertex_groups.new(name='Neck')
for _i, _w in zip([175, 176, 180, 260, 261, 262, 263, 264, 265, 266, 267, 268, 269], [0.5424, 0.4453, 0.4682, 0.6561, 0.7624, 0.4453, 0.7827, 0.4134, 0.8005, 0.544, 0.3918, 0.5898, 0.5034]): _vg.add([_i], _w, 'REPLACE')
_vg = ob_cylinder.vertex_groups.new(name='Head')
for _i, _w in zip([103, 175, 176, 180, 260, 262, 263, 265, 266, 267, 268, 269, 270, 271, 272, 273, 274, 275, 276, 277, 278, 279, 280, 281, 282, 283, 284, 285, 286, 287, 288, 289, 290, 291, 292, 293, 294, 295, 296, 297, 298, 299, 300, 301, 302, 303, 304, 305, 306, 307, 308, 309, 310, 311, 312, 313, 314, 315, 316, 317, 318, 319, 320, 321, 322, 323, 324, 325, 326, 327, 328, 329, 330, 331, 332, 333, 334, 335, 336, 337, 338, 339, 340, 341, 342, 343, 344, 345, 346, 347, 348, 349, 350, 351, 352, 353, 354, 355, 356, 357, 358, 359, 360, 361, 362, 363, 364, 365, 366, 367, 368, 369, 370, 371, 372, 373, 374, 375, 376, 377, 378, 379, 380, 381, 382, 383, 384, 385, 386, 387, 388, 389, 390, 391, 392, 393, 394, 395, 396, 397, 398, 399, 400, 411, 412, 413, 414, 415, 416, 417, 418, 419, 420, 421, 422, 423, 424, 425, 426, 427], [1.0, 1.0, 0.1292, 0.1246, 0.09185, 0.1292, 0.07615, 1.0, 1.0, 1.0, 1.0, 1.0, 1.0, 1.0, 1.0, 1.0, 1.0, 1.0, 1.0, 1.0, 1.0, 1.0, 1.0, 1.0, 1.0, 1.0, 1.0, 1.0, 1.0, 1.0, 1.0, 1.0, 1.0, 1.0, 1.0, 1.0, 1.0, 1.0, 1.0, 1.0, 1.0, 1.0, 1.0, 1.0, 1.0, 1.0, 1.0, 1.0, 1.0, 1.0, 1.0, 1.0, 1.0, 1.0, 1.0, 1.0, 1.0, 1.0, 1.0, 1.0, 1.0, 1.0, 1.0, 1.0, 1.0, 1.0, 1.0, 1.0, 1.0, 1.0, 1.0, 1.0, 1.0, 1.0, 1.0, 1.0, 1.0, 1.0, 1.0, 1.0, 1.0, 1.0, 1.0, 1.0, 1.0, 1.0, 1.0, 1.0, 1.0, 1.0, 1.0, 1.0, 1.0, 1.0, 1.0, 1.0, 1.0, 1.0, 1.0, 1.0, 1.0, 1.0, 1.0, 1.0, 1.0, 1.0, 1.0, 1.0, 1.0, 1.0, 1.0, 1.0, 1.0, 1.0, 1.0, 1.0, 1.0, 1.0, 1.0, 1.0, 1.0, 1.0, 1.0, 1.0, 1.0, 1.0, 1.0, 1.0, 1.0, 1.0, 1.0, 1.0, 1.0, 1.0, 1.0, 1.0, 1.0, 1.0, 1.0, 1.0, 1.0, 1.0, 1.0, 1.0, 1.0, 1.0, 1.0, 1.0, 1.0, 1.0, 1.0, 1.0, 1.0, 1.0, 1.0, 1.0, 1.0, 1.0, 1.0, 1.0]): _vg.add([_i], _w, 'REPLACE')
_vg = ob_cylinder.vertex_groups.new(name='Sholder_L')
for _i, _w in zip([76, 79, 83, 85, 86, 163, 166, 174, 176, 177, 178, 179, 180, 184, 185, 186, 260, 262, 263, 381, 383, 401, 409], [0.8078, 0.8127, 0.9359, 0.9911, 0.05246, 0.8851, 0.519, 0.4881, 0.8866, 0.9092, 0.9999, 0.9133, 0.9677, 0.9778, 0.9829, 0.8851, 0.6553, 0.8866, 0.5606, 0.0002722, 0.0495, 0.9976, 0.9607]): _vg.add([_i], _w, 'REPLACE')
_vg = ob_cylinder.vertex_groups.new(name='Arm_upper_L')
for _i, _w in zip([54, 55, 62, 63, 74, 76, 82, 83, 163, 166, 169, 173, 174, 177, 178, 179, 181, 182, 183, 184, 185, 186, 187, 188, 189, 190, 191, 192, 193, 194, 195, 196, 197, 198, 199, 200, 201, 202, 203, 204, 205, 206, 207, 208, 209, 210, 211, 212, 213, 214, 215, 216, 217, 218, 219, 380, 381, 382, 383, 401, 404, 405, 409], [0.001771, 0.01966, 0.09381, 0.998, 0.9299, 0.1549, 0.9304, 0.5326, 0.9989, 0.3429, 0.9498, 0.3081, 0.8255, 0.3507, 0.4681, 0.6103, 0.9999, 0.9652, 0.9597, 0.9105, 0.8128, 0.9989, 1.0, 0.9999, 0.9999, 0.968, 0.9341, 0.9985, 0.9996, 0.9304, 0.9996, 0.996, 0.9484, 0.9978, 0.9789, 0.9288, 0.9162, 0.9955, 0.9954, 0.9914, 0.9795, 0.8977, 0.8788, 0.9844, 0.9865, 0.9748, 0.9608, 0.7028, 0.9085, 0.7363, 0.7028, 0.9085, 0.9163, 0.8816, 0.8538, 0.08763, 0.3661, 0.03471, 0.2571, 0.5372, 0.3611, 0.000476, 0.172]): _vg.add([_i], _w, 'REPLACE')
_vg = ob_cylinder.vertex_groups.new(name='Arm_lower_L')
for _i, _w in zip([200, 201, 202, 203, 204, 205, 206, 207, 208, 209, 210, 211, 212, 213, 214, 215, 216, 217, 218, 219, 220, 221, 222, 223, 224, 225, 226, 227, 228, 229, 230, 231, 232, 233, 234, 235, 236, 237, 240, 250, 251, 252, 253, 254, 256, 257, 258, 259], [0.9186, 0.9113, 0.9948, 0.9947, 0.9904, 0.9766, 0.9165, 0.9476, 0.9911, 0.9916, 0.987, 0.9729, 0.9011, 0.9794, 0.964, 0.9984, 0.9794, 0.9789, 0.9898, 0.9553, 0.9862, 0.9989, 0.9984, 0.9587, 0.93, 0.9108, 0.9572, 0.9999, 0.9398, 0.9976, 0.9953, 0.9843, 0.1645, 0.001, 0.2464, 0.02846, 5.503e-06, 0.1092, 0.0, 0.958, 1.282e-05, 0.0003643, 0.0, 0.001445, 0.00102, 0.0, 0.009976, 0.0]): _vg.add([_i], _w, 'REPLACE')
_vg = ob_cylinder.vertex_groups.new(name='Hand_L')
for _i, _w in zip([226, 227, 228, 229, 230, 231, 232, 233, 234, 235, 236, 237, 238, 239, 240, 241, 242, 243, 250, 251, 252, 253, 254, 255, 256, 257, 258, 259], [0.9946, 0.9709, 1.0, 0.8253, 1.0, 1.0, 0.9665, 0.9994, 0.9494, 0.9303, 1.0, 1.0, 0.9479, 0.9403, 0.9923, 0.9881, 1.0, 0.9988, 1.0, 1.0, 1.0, 1.0, 1.0, 1.0, 1.0, 1.0, 1.0, 1.0]): _vg.add([_i], _w, 'REPLACE')
_vg = ob_cylinder.vertex_groups.new(name='Sholder_R')
_vg = ob_cylinder.vertex_groups.new(name='Arm_upper_R')
_vg = ob_cylinder.vertex_groups.new(name='Arm_lower_R')
_vg = ob_cylinder.vertex_groups.new(name='Hand_R')
_vg = ob_cylinder.vertex_groups.new(name='Hip_L')
for _i, _w in zip([17, 18, 19, 20, 21, 22, 26, 27, 28, 29, 33, 51, 88, 96], [0.8, 0.8, 0.8, 0.8, 0.8, 0.8, 0.8, 0.8, 0.8, 0.8, 0.8, 0.8, 0.8, 0.8]): _vg.add([_i], _w, 'REPLACE')
_vg = ob_cylinder.vertex_groups.new(name='Leg_upper_L')
_vg.add([0, 1, 2, 3, 4, 5, 6, 7, 8, 9, 10, 11, 12, 13, 14, 15, 16, 17, 18, 19, 20, 21, 22, 23, 24, 80, 81, 84, 87, 96, 104, 105, 106, 107, 108, 109, 408], 1.0, 'REPLACE')
_vg = ob_cylinder.vertex_groups.new(name='Hip_L.003')
_vg = ob_cylinder.vertex_groups.new(name='Leg_lower_L')
for _i, _w in zip([0, 2, 4, 6, 8, 80, 87, 89, 90, 91, 92, 93, 94, 95, 97, 98, 99, 100, 101, 102, 104, 105, 106, 107, 108, 109, 110, 111, 112, 113, 114, 115, 116, 117, 118, 119, 120, 121, 122, 123, 124, 125, 126, 127, 128, 129, 136, 137, 138, 139, 140, 141, 142, 143, 144, 145, 146, 147, 148, 149, 150, 406, 407, 408], [0.3569, 0.3459, 0.3605, 0.4474, 0.3308, 0.1766, 0.3247, 0.6231, 0.9733, 0.997, 0.9994, 0.9987, 0.999, 1.0, 0.9285, 0.9999, 0.9791, 0.9975, 0.9931, 0.9953, 0.8842, 0.9653, 0.9888, 0.9999, 0.9961, 0.9027, 0.9999, 0.9588, 0.9974, 1.0, 0.9989, 0.9814, 0.9783, 0.9154, 0.9977, 1.0, 1.0, 1.0, 1.0, 0.9981, 0.9989, 0.9138, 0.9617, 0.9118, 1.0, 0.9516, 0.7236, 0.8874, 1.0, 1.0, 0.9417, 0.8847, 0.9954, 0.5547, 0.6648, 0.5386, 0.6705, 1.0, 1.0, 0.6152, 0.6676, 0.9995, 0.9887, 0.9618]): _vg.add([_i], _w, 'REPLACE')
_vg = ob_cylinder.vertex_groups.new(name='Hip_L.006')
_vg = ob_cylinder.vertex_groups.new(name='Foot_L')
for _i, _w in zip([126, 127, 128, 130, 132, 133, 134, 135, 138, 139, 140, 141, 142, 147, 148, 149, 150, 158], [0.001196, 0.04231, 0.00201, 0.9892, 0.8869, 0.9704, 0.9978, 0.9982, 0.9989, 0.9144, 0.9966, 0.9997, 0.9209, 0.9974, 0.9932, 0.0001077, 0.9915, 0.00471]): _vg.add([_i], _w, 'REPLACE')
_vg = ob_cylinder.vertex_groups.new(name='Toe_L')
for _i, _w in zip([130, 131, 132, 133, 134, 135, 151, 152, 153, 154, 155, 156, 157, 158, 159], [0.987, 1.0, 0.9871, 0.8636, 0.9904, 0.9972, 0.9262, 0.9999, 0.9999, 0.9263, 0.9866, 0.9923, 0.9263, 0.9845, 0.9977]): _vg.add([_i], _w, 'REPLACE')
_vg = ob_cylinder.vertex_groups.new(name='Hip_L.005')
_vg = ob_cylinder.vertex_groups.new(name='Hip_L.002')
_vg = ob_cylinder.vertex_groups.new(name='Hip_R')
_vg = ob_cylinder.vertex_groups.new(name='Leg_upper_R')
_vg = ob_cylinder.vertex_groups.new(name='Hip_R.003')
_vg = ob_cylinder.vertex_groups.new(name='Leg_lower_R')
for _i, _w in zip([105], [0.03723]): _vg.add([_i], _w, 'REPLACE')
_vg = ob_cylinder.vertex_groups.new(name='Hip_R.006')
_vg = ob_cylinder.vertex_groups.new(name='Foot_R')
_vg = ob_cylinder.vertex_groups.new(name='Toe_R')
_vg = ob_cylinder.vertex_groups.new(name='Hip_R.005')
_vg = ob_cylinder.vertex_groups.new(name='Hip_R.002')
_vg = ob_cylinder.vertex_groups.new(name='Hand_L.001')
_vg = ob_cylinder.vertex_groups.new(name='Fingure_L')
for _i, _w in zip([235, 236, 238, 239, 240, 241, 242, 243, 244, 245, 246, 247, 248, 249], [0.0, 0.0009915, 0.68, 0.8289, 0.8732, 0.6736, 0.9655, 0.8005, 0.9997, 0.9929, 0.9961, 0.9976, 1.0, 0.9638]): _vg.add([_i], _w, 'REPLACE')
_vg = ob_cylinder.vertex_groups.new(name='Hand_R.001')
_vg = ob_cylinder.vertex_groups.new(name='Fingure_R')
_m = ob_cylinder.modifiers.new('Mirror', 'MIRROR')
_m.use_clip = True
_m = ob_cylinder.modifiers.new('Armature', 'ARMATURE')
_m.object = ob_armature
ob_armature.location = (0.0, 0.0, 3.023)
ob_armature.lineart.crease_threshold = 0.0
ob_staff.parent = ob_armature
ob_staff.matrix_parent_inverse = Matrix(((-0.8588, -9.64e-05, 0.5122, -2.497), (-0.5115, 0.05436, -0.8576, 1.517), (-0.02776, -0.9985, -0.04674, 0.1359), (0.0, 0.0, -0.0, 1.0)))
ob_staff.location = (-1.23, -0.1967, 2.245)
ob_staff.rotation_euler = (0.06781, -0.2089, -0.1418)
ob_staff.scale = (0.1302, 0.1302, 0.1302)
ob_staff.lineart.crease_threshold = 0.0
ob_hat.parent = ob_armature
ob_hat.matrix_parent_inverse = Matrix(((1.0, 1.01e-28, -0.0, 2.469e-15), (1.976e-14, 1.192e-07, 1.0, -5.692), (3.553e-14, -1.0, 1.435e-42, -8.882e-16), (-0.0, -0.0, -0.0, 1.0)))
ob_hat.location = (-2.39e-17, 0.324, 6.507)
ob_hat.rotation_euler = (-0.2233, -4.917e-17, 5.512e-18)
ob_hat.lineart.crease_threshold = 0.0

# ---- collection membership
col_collection.objects.link(ob_light)
col_collection.objects.link(ob_camera)
col_collection.objects.link(ob_empty)
col_collection.objects.link(ob_cylinder)
col_collection.objects.link(ob_armature)
col_collection.objects.link(ob_staff)
col_collection.objects.link(ob_hat)

# ---- scene / render settings (as saved in the file)
scene.camera = ob_camera
scene.frame_start = 0; scene.frame_end = 79; scene.frame_set(77)
scene.render.engine = 'BLENDER_EEVEE_NEXT'
scene.render.fps = 30
scene.cycles.use_denoising = False
scene.cycles.samples = 128
scene.cycles.sampling_pattern = 'TABULATED_SOBOL'
scene.cycles.use_adaptive_sampling = False
scene.cycles.use_light_tree = False
scene.view_settings.view_transform = 'Filmic'
bpy.context.view_layer.update()
